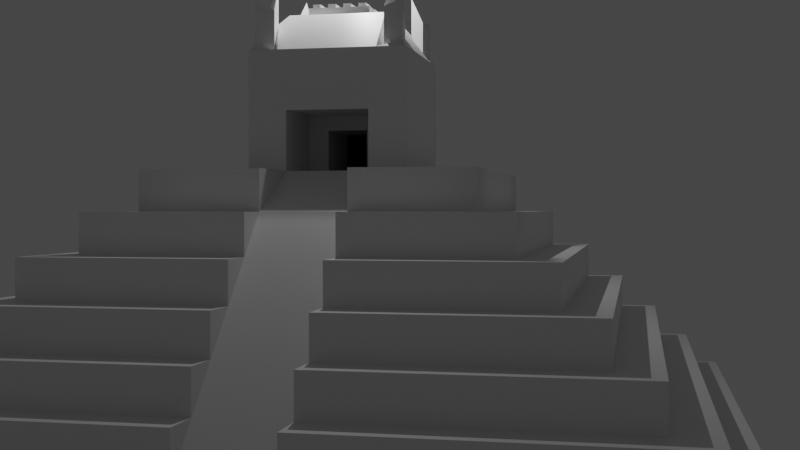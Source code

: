 # Source: Challenge_17_-_Different_Selection_Pyramid.blend  (saved by Blender 2.92.15; exported with 4.5.12 LTS)
import bpy
from mathutils import Matrix  # noqa: F401  (used for matrix-valued properties, if any)

bpy.ops.wm.read_factory_settings(use_empty=True)
scene = bpy.context.scene
scene.name = 'Scene'

# ---- collections
col_collection = bpy.data.collections.new('Collection'); scene.collection.children.link(col_collection)

# ---- materials (node trees are filled in below, after node groups)
mat_material = bpy.data.materials.new('Material')
mat_material.alpha_threshold = 0.0
mat_material.use_transparent_shadow = False
mat_material.line_color = (0.0, 0.0, 0.0, 1.0)

# ---- material node trees
mat_material.use_nodes = True; mat_material.node_tree.nodes.clear()
_N = mat_material.node_tree.nodes; _L = mat_material.node_tree.links
n0 = _N.new('ShaderNodeOutputMaterial'); n0.name = 'Material Output'; n0.location = (300, 300)
n1 = _N.new('ShaderNodeBsdfPrincipled'); n1.name = 'Principled BSDF'; n1.location = (10, 300)
n1.distribution = 'GGX'
n1.subsurface_method = 'BURLEY'
n1.inputs[2].default_value = 0.4
n1.inputs[3].default_value = 1.45
n1.inputs[27].default_value = (0.0, 0.0, 0.0, 1.0)
n1.inputs[28].default_value = 1.0
_L.new(n1.outputs[0], n0.inputs[0])
n0.is_active_output = True

# ---- world
world_world = bpy.data.worlds.new('World'); scene.world = world_world
world_world.use_nodes = True; world_world.node_tree.nodes.clear()
_N = world_world.node_tree.nodes; _L = world_world.node_tree.links
n0 = _N.new('ShaderNodeOutputWorld'); n0.name = 'World Output'; n0.location = (300, 300)
n1 = _N.new('ShaderNodeBackground'); n1.name = 'Background'; n1.location = (10, 300)
n1.inputs[0].default_value = (0.05088, 0.05088, 0.05088, 1.0)
_L.new(n1.outputs[0], n0.inputs[0])
n0.is_active_output = True
world_world.color = (0.05088, 0.05088, 0.05088)
world_world.use_sun_shadow = False
world_world.sun_shadow_jitter_overblur = 0.0

# ---- cameras
cam_camera = bpy.data.cameras.new('Camera')
cam_camera.clip_end = 100.0
cam_camera.ortho_scale = 7.314

# ---- lights
light_light = bpy.data.lights.new('Light', 'POINT')
light_light.transmission_factor = 0.0
light_light.energy = 1000.0
light_light.shadow_soft_size = 0.1
light_light.shadow_maximum_resolution = 0.006
light_light.use_absolute_resolution = True

# ---- meshes
me_cube = bpy.data.meshes.new('Cube')
me_cube.from_pydata([(9.0, 9.0, 1.0), (10.0, 10.0, 0.0), (9.0, -9.0, 1.0), (10.0, -10.0, 0.0), (-9.0, 9.0, 1.0), (-10.0, 10.0, 0.0), (-9.0, -9.0, 1.0), (-10.0, -10.0, 0.0), (10.0, -10.0, 1.0), (-10.0, -10.0, 1.0), (10.0, 10.0, 1.0), (-10.0, 10.0, 1.0), (8.0, -8.0, 2.0), (-8.0, -8.0, 2.0), (8.0, 8.0, 2.0), (-8.0, 8.0, 2.0), (9.0, -9.0, 2.0), (-9.0, -9.0, 2.0), (9.0, 9.0, 2.0), (-9.0, 9.0, 2.0), (7.0, -7.0, 3.0), (-7.0, -7.0, 3.0), (7.0, 7.0, 3.0), (-7.0, 7.0, 3.0), (8.0, -8.0, 3.0), (-8.0, -8.0, 3.0), (8.0, 8.0, 3.0), (-8.0, 8.0, 3.0), (6.0, -6.0, 4.0), (-6.0, -6.0, 4.0), (6.0, 6.0, 4.0), (-6.0, 6.0, 4.0), (7.0, -7.0, 4.0), (-7.0, -7.0, 4.0), (7.0, 7.0, 4.0), (-7.0, 7.0, 4.0), (5.0, -5.0, 5.0), (-5.0, -5.0, 5.0), (5.0, 5.0, 5.0), (-5.0, 5.0, 5.0), (6.0, -6.0, 5.0), (-6.0, -6.0, 5.0), (6.0, 6.0, 5.0), (-6.0, 6.0, 5.0), (4.0, -4.0, 6.0), (-4.0, -4.0, 6.0), (4.0, 4.0, 6.0), (-4.0, 4.0, 6.0), (5.0, -5.0, 6.0), (-5.0, -5.0, 6.0), (5.0, 5.0, 6.0), (-5.0, 5.0, 6.0), (2.0, -2.0, 7.0), (-2.0, -2.0, 7.0), (2.0, 2.0, 7.0), (-2.0, 2.0, 7.0), (4.0, -4.0, 7.0), (-4.0, -4.0, 7.0), (4.0, 4.0, 7.0), (-4.0, 4.0, 7.0), (1.857, -1.867, 10.16), (-1.857, -1.867, 10.16), (1.857, 1.867, 10.16), (-1.857, 1.867, 10.16), (-10.0, 1.055, 0.0), (10.0, 1.055, 1.0), (-10.0, 1.055, 1.0), (10.0, 1.055, 0.0), (9.0, 1.055, 1.0), (-9.0, 1.055, 1.0), (9.0, 1.055, 2.0), (-9.0, 1.055, 2.0), (8.0, 1.055, 2.0), (-8.0, 1.055, 2.0), (8.0, 1.055, 3.0), (-8.0, 1.055, 3.0), (7.0, 1.055, 3.0), (-7.0, 1.055, 3.0), (7.0, 1.055, 4.0), (-7.0, 1.055, 4.0), (6.0, 1.055, 4.0), (-6.0, 1.055, 4.0), (6.0, 1.055, 5.0), (-6.0, 1.055, 5.0), (5.0, 1.055, 5.0), (-5.0, 1.055, 5.0), (5.0, 1.055, 6.0), (-5.0, 1.055, 6.0), (4.0, 1.055, 6.0), (-4.0, 1.055, 6.0), (4.0, 1.055, 7.0), (-4.0, 1.055, 7.0), (2.0, 1.055, 7.0), (-2.0, 1.055, 7.0), (2.0, 1.055, 10.0), (-2.0, 1.055, 10.0), (-10.0, -1.026, 0.0), (10.0, -1.026, 1.0), (9.0, -1.026, 1.0), (9.0, -1.026, 2.0), (8.0, -1.026, 2.0), (8.0, -1.026, 3.0), (7.0, -1.026, 3.0), (7.0, -1.026, 4.0), (6.0, -1.026, 4.0), (6.0, -1.026, 5.0), (5.0, -1.026, 5.0), (5.0, -1.026, 6.0), (4.0, -1.026, 6.0), (4.0, -1.026, 7.0), (2.0, -1.026, 7.0), (2.0, -1.026, 10.0), (-10.0, -1.026, 1.0), (10.0, -1.026, 0.0), (-9.0, -1.026, 1.0), (-9.0, -1.026, 2.0), (-8.0, -1.026, 2.0), (-8.0, -1.026, 3.0), (-7.0, -1.026, 3.0), (-7.0, -1.026, 4.0), (-6.0, -1.026, 4.0), (-6.0, -1.026, 5.0), (-5.0, -1.026, 5.0), (-5.0, -1.026, 6.0), (-4.0, -1.026, 6.0), (-4.0, -1.026, 7.0), (-2.0, -1.026, 7.0), (-2.0, -1.026, 10.0), (0.0, -2.0, 10.0), (0.0, 2.0, 10.0), (0.2, -0.8, 11.0), (0.2, 0.8, 11.0), (-1.161, -1.796, 10.06), (1.782, -1.395, 10.01), (-1.782, 1.395, 10.01), (1.161, 1.796, 10.06), (0.8, -0.8, 11.0), (0.8, 0.8, 11.0), (1.161, -1.796, 10.06), (-1.161, 1.796, 10.06), (1.782, 1.395, 10.01), (-0.8, -0.8, 11.0), (-1.782, -1.395, 10.01), (-0.8, 0.8, 11.0), (0.0, 1.25, 11.0), (0.0, -1.25, 11.0), (1.228, -1.471, 10.74), (-1.228, 1.471, 10.74), (1.228, 1.471, 10.74), (-1.228, -1.471, 10.74), (-1.0, -2.0, 10.0), (-2.0, -2.0, 10.0), (2.0, -1.25, 10.0), (2.0, -2.0, 10.0), (-2.0, 1.25, 10.0), (-2.0, 2.0, 10.0), (1.0, 2.0, 10.0), (2.0, 2.0, 10.0), (1.0, -2.0, 10.0), (-1.0, 2.0, 10.0), (2.0, 1.25, 10.0), (-2.0, -1.25, 10.0), (1.0, -1.25, 11.0), (-1.0, 1.25, 11.0), (1.0, 1.25, 11.0), (-1.0, -1.25, 11.0), (-1.161, -1.796, 11.06), (-1.857, -1.867, 11.16), (1.782, -1.395, 11.01), (1.857, -1.867, 11.16), (-1.782, 1.395, 11.01), (-1.857, 1.867, 11.16), (1.161, 1.796, 11.06), (1.857, 1.867, 11.16), (1.161, -1.796, 11.06), (-1.161, 1.796, 11.06), (1.782, 1.395, 11.01), (-1.782, -1.395, 11.01), (1.228, -1.471, 11.74), (-1.228, 1.471, 11.74), (1.228, 1.471, 11.74), (-1.228, -1.471, 11.74), (-0.2, -0.8, 11.0), (1.0, 1.055, 11.0), (-0.2, 0.8, 11.0), (1.0, -1.026, 11.0), (0.3, -0.7, 11.2), (0.7, -0.7, 11.2), (0.3, 0.7, 11.2), (0.7, 0.7, 11.2), (-1.0, 1.055, 11.0), (0.0, -1.0, 11.0), (-1.0, -1.026, 11.0), (0.0, 1.0, 11.0), (-0.7, -0.7, 11.2), (-0.3, -0.7, 11.2), (-0.7, 0.7, 11.2), (-0.3, 0.7, 11.2), (2.0, 1.055, 8.5), (2.0, -1.026, 8.5), (0.0, 1.055, 7.0), (0.0, -1.026, 7.0), (0.0, 1.055, 8.5), (0.0, -1.026, 8.5), (0.0, 0.01489, 7.0), (0.0, 1.055, 7.75), (0.0, -1.026, 7.75), (0.0, 0.01489, 8.5), (0.0, -0.5053, 7.0), (0.0, 1.055, 8.125), (0.0, -1.026, 8.125), (0.0, -0.5053, 8.5), (0.0, 0.5351, 7.0), (0.0, 1.055, 7.375), (0.0, -1.026, 7.375), (0.0, 0.5351, 8.5), (0.0, 0.01489, 8.125), (0.0, -0.5053, 7.75), (0.0, 0.5351, 7.75), (0.0, 0.5351, 7.375), (0.0, -0.5053, 7.375), (0.0, -0.5053, 8.125), (0.0, 0.5351, 8.125), (-2.0, 0.5351, 7.0), (-2.0, 0.01489, 7.0), (-2.0, 0.01489, 7.375), (-2.0, 0.01489, 7.75), (-2.0, 0.5351, 7.75), (-2.0, -0.5053, 7.0), (-2.0, 0.01489, 8.125), (-2.0, -0.5053, 7.75), (-2.0, 0.5351, 7.375), (-2.0, -0.5053, 7.375), (-2.0, -0.5053, 8.125), (-2.0, 0.5351, 8.125), (0.2, -0.8, 11.2), (0.8, -0.8, 11.2), (0.2, 0.8, 11.2), (0.8, 0.8, 11.2), (0.6, -0.7, 11.2), (0.4, 0.7, 11.2), (0.3, 0.1, 11.2), (0.7, -0.1, 11.2), (0.6, 0.1, 11.2), (0.55, -0.7, 11.2), (0.75, 0.7, 11.2), (0.3, 0.3, 11.2), (0.7, 0.5, 11.2), (0.25, -0.7, 11.2), (0.45, 0.7, 11.2), (0.3, -0.5, 11.2), (0.7, -0.3, 11.2), (0.6, 0.3, 11.2), (0.6, -0.5, 11.2), (0.55, 0.1, 11.2), (0.25, 0.1, 11.2), (0.25, -0.5, 11.2), (0.55, -0.5, 11.2), (0.55, 0.3, 11.2), (0.25, 0.3, 11.2), (-0.4, -0.7, 11.2), (-0.6, 0.7, 11.2), (-0.3, -0.1, 11.2), (-0.7, 0.1, 11.2), (-0.4, 0.1, 11.2), (-0.45, -0.7, 11.2), (-0.25, 0.7, 11.2), (-0.3, 0.5, 11.2), (-0.7, 0.3, 11.2), (-0.75, -0.7, 11.2), (-0.55, 0.7, 11.2), (-0.3, -0.3, 11.2), (-0.7, -0.5, 11.2), (-0.4, 0.3, 11.2), (-0.4, -0.5, 11.2), (-0.45, 0.1, 11.2), (-0.75, 0.1, 11.2), (-0.75, -0.5, 11.2), (-0.45, -0.5, 11.2), (-0.45, 0.3, 11.2), (-0.75, 0.3, 11.2), (-0.35, -0.8, 11.2), (-0.2, -0.8, 11.2), (-0.35, 0.8, 11.2), (-0.2, 0.8, 11.2), (-0.2, 0.4, 11.2), (-0.8, 0.4, 11.2), (-0.8, 0.8, 11.2), (0.65, -0.8, 11.2), (0.8, -0.8, 11.2), (0.65, 0.8, 11.2), (0.8, 0.8, 11.2), (0.2, 0.4, 11.2), (0.2, 0.8, 11.2), (0.8, 0.4, 11.2), (0.35, -0.8, 11.2), (0.5, -0.8, 11.2), (0.35, 0.8, 11.2), (0.5, 0.8, 11.2), (0.2, -0.4, 11.2), (0.2, 0.0, 11.2), (0.8, -0.4, 11.2), (0.8, 0.0, 11.2), (0.2, -0.8, 11.2), (-0.65, -0.8, 11.2), (-0.5, -0.8, 11.2), (-0.65, 0.8, 11.2), (-0.5, 0.8, 11.2), (-0.2, -0.4, 11.2), (-0.2, 0.0, 11.2), (-0.8, -0.4, 11.2), (-0.8, 0.0, 11.2), (-0.8, -0.8, 11.2), (0.6, 0.7, 11.2), (0.4, 0.3, 11.2), (0.4, 0.5, 11.2), (0.7, 0.1, 11.2), (0.6, -0.3, 11.2), (0.4, -0.3, 11.2), (0.4, 0.1, 11.2), (0.4, -0.1, 11.2), (0.55, -0.1, 11.2), (0.75, -0.1, 11.2), (0.4, -0.7, 11.2), (0.25, -0.1, 11.2), (0.45, -0.1, 11.2), (0.3, -0.1, 11.2), (0.45, -0.7, 11.2), (0.25, -0.3, 11.2), (0.45, -0.3, 11.2), (0.3, -0.3, 11.2), (0.75, -0.7, 11.2), (0.75, -0.5, 11.2), (0.75, -0.3, 11.2), (0.7, -0.5, 11.2), (0.55, 0.7, 11.2), (0.75, 0.3, 11.2), (0.75, 0.5, 11.2), (0.7, 0.3, 11.2), (0.25, 0.7, 11.2), (0.45, 0.3, 11.2), (0.45, 0.5, 11.2), (0.3, 0.5, 11.2), (-0.4, 0.7, 11.2), (-0.6, 0.3, 11.2), (-0.6, 0.5, 11.2), (-0.3, 0.1, 11.2), (-0.6, -0.5, 11.2), (-0.6, -0.3, 11.2), (-0.6, 0.1, 11.2), (-0.6, -0.1, 11.2), (-0.45, -0.1, 11.2), (-0.25, -0.1, 11.2), (-0.6, -0.7, 11.2), (-0.75, -0.1, 11.2), (-0.55, -0.1, 11.2), (-0.7, -0.1, 11.2), (-0.55, -0.7, 11.2), (-0.55, -0.5, 11.2), (-0.55, -0.3, 11.2), (-0.7, -0.3, 11.2), (-0.25, -0.7, 11.2), (-0.25, -0.5, 11.2), (-0.25, -0.3, 11.2), (-0.3, -0.5, 11.2), (-0.45, 0.7, 11.2), (-0.25, 0.3, 11.2), (-0.25, 0.5, 11.2), (-0.3, 0.3, 11.2), (-0.75, 0.7, 11.2), (-0.55, 0.3, 11.2), (-0.55, 0.5, 11.2), (-0.7, 0.5, 11.2), (-0.2, 0.8, 11.2), (0.8, 0.8, 11.2), (0.2, -0.8, 11.2), (-0.8, -0.8, 11.2), (0.4, 0.5, 11.3), (0.4, 0.7, 11.3), (0.4, -0.3, 11.3), (0.4, -0.1, 11.3), (0.75, -0.1, 11.3), (0.7, -0.1, 11.3), (0.45, -0.1, 11.3), (0.6, 0.1, 11.3), (0.6, 0.3, 11.3), (0.6, -0.7, 11.3), (0.6, -0.5, 11.3), (0.55, 0.1, 11.3), (0.3, 0.1, 11.3), (0.25, 0.1, 11.3), (0.45, -0.3, 11.3), (0.25, -0.7, 11.3), (0.25, -0.5, 11.3), (0.3, -0.5, 11.3), (0.75, -0.3, 11.3), (0.55, -0.7, 11.3), (0.55, -0.5, 11.3), (0.7, -0.3, 11.3), (0.75, 0.5, 11.3), (0.75, 0.7, 11.3), (0.55, 0.3, 11.3), (0.7, 0.5, 11.3), (0.45, 0.5, 11.3), (0.45, 0.7, 11.3), (0.25, 0.3, 11.3), (0.3, 0.3, 11.3), (-0.6, 0.5, 11.3), (-0.6, 0.7, 11.3), (-0.6, -0.3, 11.3), (-0.6, -0.1, 11.3), (-0.25, -0.1, 11.3), (-0.3, -0.1, 11.3), (-0.55, -0.1, 11.3), (-0.4, 0.1, 11.3), (-0.4, 0.3, 11.3), (-0.4, -0.7, 11.3), (-0.4, -0.5, 11.3), (-0.45, 0.1, 11.3), (-0.7, 0.1, 11.3), (-0.75, 0.1, 11.3), (-0.55, -0.3, 11.3), (-0.75, -0.7, 11.3), (-0.75, -0.5, 11.3), (-0.7, -0.5, 11.3), (-0.25, -0.3, 11.3), (-0.45, -0.7, 11.3), (-0.45, -0.5, 11.3), (-0.3, -0.3, 11.3), (-0.25, 0.5, 11.3), (-0.25, 0.7, 11.3), (-0.45, 0.3, 11.3), (-0.3, 0.5, 11.3), (-0.55, 0.5, 11.3), (-0.55, 0.7, 11.3), (-0.75, 0.3, 11.3), (-0.7, 0.3, 11.3), (-0.3, 0.7, 11.3), (0.7, 0.7, 11.3), (0.3, -0.7, 11.3), (-0.7, -0.7, 11.3), (0.5, 0.8, 11.2), (0.5, 0.4, 11.2), (0.6, 0.5, 11.2), (0.4, -0.5, 11.2), (0.8, 0.0, 11.2), (0.5, 0.0, 11.2), (0.6, -0.1, 11.2), (0.65, 0.0, 11.2), (0.75, 0.1, 11.2), (0.2, 0.0, 11.2), (0.35, 0.0, 11.2), (0.45, 0.1, 11.2), (0.45, -0.5, 11.2), (0.2, -0.4, 11.2), (0.65, -0.8, 11.2), (0.65, -0.4, 11.2), (0.55, -0.3, 11.2), (0.8, -0.4, 11.2), (0.65, 0.8, 11.2), (0.65, 0.4, 11.2), (0.55, 0.5, 11.2), (0.8, 0.4, 11.2), (0.35, 0.8, 11.2), (0.35, 0.4, 11.2), (0.25, 0.5, 11.2), (0.2, 0.4, 11.2), (-0.5, 0.8, 11.2), (-0.5, 0.4, 11.2), (-0.4, 0.5, 11.2), (-0.2, 0.0, 11.2), (-0.5, -0.4, 11.2), (-0.4, -0.3, 11.2), (-0.5, 0.0, 11.2), (-0.4, -0.1, 11.2), (-0.35, 0.0, 11.2), (-0.25, 0.1, 11.2), (-0.5, -0.8, 11.2), (-0.65, 0.0, 11.2), (-0.55, 0.1, 11.2), (-0.8, 0.0, 11.2), (-0.65, -0.8, 11.2), (-0.65, -0.4, 11.2), (-0.75, -0.3, 11.2), (-0.8, -0.4, 11.2), (-0.35, -0.8, 11.2), (-0.35, -0.4, 11.2), (-0.45, -0.3, 11.2), (-0.2, -0.4, 11.2), (-0.35, 0.8, 11.2), (-0.35, 0.4, 11.2), (-0.45, 0.5, 11.2), (-0.2, 0.4, 11.2), (-0.65, 0.8, 11.2), (-0.65, 0.4, 11.2), (-0.75, 0.5, 11.2), (-0.8, 0.4, 11.2), (-0.2, -0.8, 11.2), (-0.8, 0.8, 11.2), (0.8, -0.8, 11.2), (0.2, 0.8, 11.2), (0.6, 0.5, 11.3), (0.6, 0.7, 11.3), (0.6, -0.3, 11.3), (0.6, -0.1, 11.3), (0.75, 0.1, 11.3), (0.7, 0.1, 11.3), (0.45, 0.1, 11.3), (0.4, 0.1, 11.3), (0.4, 0.3, 11.3), (0.55, -0.1, 11.3), (0.3, -0.1, 11.3), (0.25, -0.1, 11.3), (0.25, -0.3, 11.3), (0.3, -0.3, 11.3), (0.55, -0.3, 11.3), (0.75, -0.7, 11.3), (0.75, -0.5, 11.3), (0.7, -0.5, 11.3), (0.55, 0.5, 11.3), (0.55, 0.7, 11.3), (0.75, 0.3, 11.3), (0.7, 0.3, 11.3), (0.25, 0.5, 11.3), (0.25, 0.7, 11.3), (0.45, 0.3, 11.3), (0.3, 0.5, 11.3), (-0.4, 0.5, 11.3), (-0.4, 0.7, 11.3), (-0.4, -0.3, 11.3), (-0.4, -0.1, 11.3), (-0.25, 0.1, 11.3), (-0.3, 0.1, 11.3), (-0.55, 0.1, 11.3), (-0.6, 0.1, 11.3), (-0.6, 0.3, 11.3), (-0.6, -0.7, 11.3), (-0.6, -0.5, 11.3), (-0.45, -0.1, 11.3), (-0.7, -0.1, 11.3), (-0.75, -0.1, 11.3), (-0.75, -0.3, 11.3), (-0.55, -0.7, 11.3), (-0.55, -0.5, 11.3), (-0.7, -0.3, 11.3), (-0.45, -0.3, 11.3), (-0.25, -0.7, 11.3), (-0.25, -0.5, 11.3), (-0.3, -0.5, 11.3), (-0.45, 0.5, 11.3), (-0.45, 0.7, 11.3), (-0.25, 0.3, 11.3), (-0.3, 0.3, 11.3), (-0.75, 0.5, 11.3), (-0.75, 0.7, 11.3), (-0.55, 0.3, 11.3), (-0.7, 0.5, 11.3), (-0.3, -0.7, 11.3), (-0.7, 0.7, 11.3), (0.7, -0.7, 11.3), (0.3, 0.7, 11.3), (0.5, -0.8, 11.2), (0.5, -0.4, 11.2), (0.35, -0.8, 11.2), (0.35, -0.4, 11.2), (0.4, -0.7, 11.3), (0.4, -0.5, 11.3), (0.45, -0.7, 11.3), (0.45, -0.5, 11.3), (0.0, -1.0, 11.0), (1.0, 1.055, 11.0), (0.0, 1.25, 11.0), (1.0, 1.25, 11.0), (9.993, -1.026, -0.007131), (9.993, 1.055, -0.007131), (1.993, 1.055, 6.993), (3.993, 1.055, 5.993), (3.993, 1.055, 5.993), (4.993, 1.055, 4.993), (4.993, 1.055, 4.993), (5.993, 1.055, 3.993), (5.993, 1.055, 3.993), (6.993, 1.055, 2.993), (6.993, 1.055, 2.993), (7.993, 1.055, 1.993), (7.993, 1.055, 1.993), (8.993, 1.055, 0.9929), (8.993, 1.055, 0.9929), (9.993, 1.055, -0.007131), (9.993, -1.026, -0.007131), (8.993, -1.026, 0.9929), (8.993, -1.026, 0.9929), (7.993, -1.026, 1.993), (7.993, -1.026, 1.993), (6.993, -1.026, 2.993), (6.993, -1.026, 2.993), (5.993, -1.026, 3.993), (5.993, -1.026, 3.993), (4.993, -1.026, 4.993), (4.993, -1.026, 4.993), (3.993, -1.026, 5.993), (3.993, -1.026, 5.993), (1.993, -1.026, 6.993)], [], [(114, 6, 17, 115), (3, 8, 9, 7), (64, 66, 11, 5), (96, 113, 3, 7), (113, 97, 8, 3), (5, 11, 10, 1), (2, 6, 9, 8), (98, 2, 8, 97), (69, 4, 11, 66), (4, 0, 10, 11), (14, 15, 27, 26), (6, 2, 16, 17), (0, 4, 19, 18), (68, 0, 18, 70), (12, 13, 17, 16), (100, 12, 16, 99), (73, 15, 19, 71), (15, 14, 18, 19), (21, 20, 32, 33), (72, 14, 26, 74), (116, 13, 25, 117), (13, 12, 24, 25), (20, 21, 25, 24), (102, 20, 24, 101), (77, 23, 27, 75), (23, 22, 26, 27), (120, 29, 41, 121), (22, 23, 35, 34), (76, 22, 34, 78), (118, 21, 33, 119), (28, 29, 33, 32), (104, 28, 32, 103), (81, 31, 35, 79), (31, 30, 34, 35), (84, 38, 50, 86), (29, 28, 40, 41), (30, 31, 43, 42), (80, 30, 42, 82), (36, 37, 41, 40), (106, 36, 40, 105), (85, 39, 43, 83), (39, 38, 42, 43), (46, 47, 59, 58), (122, 37, 49, 123), (37, 36, 48, 49), (38, 39, 51, 50), (44, 45, 49, 48), (108, 44, 48, 107), (89, 47, 51, 87), (47, 46, 50, 51), (126, 53, 151, 161, 127), (88, 46, 58, 90), (124, 45, 57, 125), (45, 44, 56, 57), (52, 53, 57, 56), (110, 52, 56, 109), (93, 55, 59, 91), (55, 54, 58, 59), (138, 60, 169, 174), (53, 52, 153, 158, 128, 150, 151), (54, 55, 155, 159, 129, 156, 157), (92, 54, 157, 160, 94, 198), (199, 198, 94, 111), (126, 93, 91, 125), (54, 92, 90, 58), (47, 89, 91, 59), (103, 102, 594, 595), (55, 93, 95, 154, 155), (124, 89, 87, 123), (46, 88, 86, 50), (39, 85, 87, 51), (122, 85, 83, 121), (38, 84, 82, 42), (108, 107, 599, 600), (65, 68, 587, 588), (120, 81, 79, 119), (30, 80, 78, 34), (23, 77, 79, 35), (113, 67, 574, 573), (31, 81, 83, 43), (118, 77, 75, 117), (22, 76, 74, 26), (15, 73, 75, 27), (84, 86, 578, 579), (116, 73, 71, 115), (14, 72, 70, 18), (101, 100, 592, 593), (114, 69, 66, 112), (0, 68, 65, 10), (1, 10, 65, 67), (5, 1, 67, 64), (96, 112, 66, 64), (4, 69, 71, 19), (7, 9, 112, 96), (6, 114, 112, 9), (2, 98, 99, 16), (13, 116, 115, 17), (12, 100, 101, 24), (21, 118, 117, 25), (20, 102, 103, 32), (29, 120, 119, 33), (36, 106, 107, 48), (28, 104, 105, 40), (37, 122, 121, 41), (45, 124, 123, 49), (44, 108, 109, 56), (53, 126, 125, 57), (52, 110, 199, 111, 152, 153), (163, 190, 569, 571), (80, 82, 580, 581), (89, 124, 125, 91), (93, 126, 127, 95), (68, 70, 586, 587), (85, 122, 123, 87), (82, 84, 579, 580), (110, 109, 601, 602), (77, 118, 119, 79), (81, 120, 121, 83), (70, 72, 585, 586), (73, 116, 117, 75), (97, 113, 573, 589), (99, 98, 590, 591), (98, 97, 589, 590), (64, 67, 113, 96), (69, 114, 115, 71), (143, 184, 284, 283, 307, 306, 287), (94, 570, 185, 111), (162, 145, 128, 158), (192, 165, 145, 193), (161, 165, 192, 127), (185, 162, 152, 111), (193, 145, 162, 185), (572, 570, 94, 160), (134, 147, 179, 170), (129, 159, 163, 571), (62, 135, 172, 173), (147, 139, 175, 179), (156, 129, 571, 572), (144, 191, 183, 164), (130, 131, 237, 235), (190, 95, 127, 192), (95, 190, 163, 154), (145, 165, 150, 128), (132, 61, 151, 150), (133, 60, 153, 152), (134, 63, 155, 154), (135, 62, 157, 156), (60, 138, 158, 153), (63, 139, 159, 155), (62, 140, 160, 157), (61, 142, 161, 151), (138, 146, 162, 158), (146, 133, 152, 162), (139, 147, 163, 159), (147, 134, 154, 163), (148, 135, 156, 572), (140, 148, 572, 160), (149, 132, 150, 165), (142, 149, 165, 161), (181, 177, 167, 166), (168, 178, 174, 169), (175, 171, 170, 179), (173, 172, 180, 176), (135, 148, 180, 172), (139, 63, 171, 175), (148, 140, 176, 180), (140, 62, 173, 176), (132, 149, 181, 166), (142, 61, 167, 177), (61, 132, 166, 167), (149, 142, 177, 181), (146, 138, 174, 178), (60, 133, 168, 169), (133, 146, 178, 168), (63, 134, 170, 171), (130, 136, 570, 569), (137, 131, 193, 185), (131, 130, 569, 193), (136, 137, 185, 570), (443, 313, 502, 501), (136, 130, 235, 236), (137, 136, 236, 238), (131, 137, 238, 237), (141, 182, 569, 190), (184, 143, 192, 193), (182, 184, 193, 569), (143, 141, 190, 192), (347, 353, 536, 537), (184, 182, 282, 308, 309, 285, 284), (182, 141, 312, 304, 305, 281, 282), (141, 143, 287, 286, 311, 310, 312), (198, 199, 203, 211, 207, 215, 202), (222, 209, 202, 215), (110, 92, 200, 212, 204, 208, 201), (92, 198, 202, 209, 205, 213, 200), (199, 110, 201, 214, 206, 210, 203), (221, 216, 207, 211), (220, 208, 228, 232), (219, 213, 205, 218), (212, 219, 231, 223), (216, 221, 233, 229), (212, 200, 213, 219), (214, 220, 217, 206), (201, 208, 220, 214), (217, 220, 232, 230), (210, 221, 211, 203), (206, 217, 221, 210), (204, 212, 223, 224), (216, 222, 215, 207), (222, 216, 229, 234), (218, 205, 209, 222), (232, 225, 226, 230), (225, 231, 227, 226), (224, 223, 231, 225), (228, 224, 225, 232), (230, 226, 229, 233), (226, 227, 234, 229), (208, 204, 224, 228), (221, 217, 230, 233), (218, 222, 234, 227), (219, 218, 227, 231), (303, 295, 296, 288, 289, 236, 235), (291, 290, 298, 297, 293, 237, 238), (293, 292, 300, 299, 303, 235, 237), (289, 301, 302, 294, 291, 238, 236), (188, 339, 524, 560), (344, 349, 534, 535), (338, 316, 506, 522), (259, 255, 390, 405), (323, 327, 567, 565), (268, 280, 435, 436), (341, 249, 404, 403), (349, 479, 533, 534), (345, 371, 433, 407), (252, 258, 401, 385), (313, 335, 520, 502), (280, 276, 420, 435), (247, 337, 399, 402), (346, 476, 531, 532), (371, 270, 434, 433), (330, 326, 511, 514), (472, 474, 530, 529), (342, 188, 560, 526), (258, 254, 388, 401), (469, 343, 528, 527), (273, 279, 431, 415), (337, 245, 400, 399), (187, 331, 516, 559), (267, 367, 429, 432), (253, 257, 397, 387), (465, 342, 526, 523), (279, 275, 418, 431), (251, 333, 395, 398), (372, 196, 558, 556), (367, 266, 430, 429), (485, 497, 282, 281), (373, 489, 283, 284), (492, 373, 284, 285), (498, 496, 286, 287), (455, 499, 289, 288), (374, 459, 290, 291), (500, 466, 292, 293), (462, 374, 291, 294), (563, 561, 296, 295), (441, 463, 297, 298), (450, 454, 299, 300), (458, 445, 302, 301), (561, 455, 288, 296), (459, 441, 298, 290), (466, 450, 300, 292), (445, 462, 294, 302), (375, 563, 295, 303), (463, 500, 293, 297), (454, 375, 303, 299), (499, 458, 301, 289), (481, 477, 305, 304), (467, 493, 306, 307), (488, 470, 309, 308), (480, 484, 310, 311), (477, 485, 281, 305), (489, 467, 307, 283), (470, 492, 285, 309), (496, 480, 311, 286), (376, 481, 304, 312), (493, 498, 287, 306), (497, 488, 308, 282), (484, 376, 312, 310), (315, 240, 441, 442), (318, 320, 446, 562), (242, 322, 448, 445), (320, 325, 451, 446), (252, 243, 446, 442), (253, 239, 561, 562), (243, 254, 448, 446), (241, 255, 451, 450), (325, 329, 564, 451), (248, 256, 564, 563), (329, 318, 562, 564), (256, 250, 454, 564), (322, 333, 456, 448), (244, 257, 456, 455), (333, 251, 458, 456), (257, 253, 562, 456), (245, 337, 460, 459), (254, 258, 460, 448), (337, 247, 462, 460), (258, 252, 442, 460), (249, 341, 464, 463), (255, 259, 464, 451), (341, 315, 442, 464), (259, 246, 466, 464), (345, 261, 467, 468), (348, 350, 473, 471), (262, 352, 475, 470), (350, 355, 478, 473), (273, 264, 473, 468), (274, 260, 477, 471), (264, 275, 475, 473), (263, 276, 478, 480), (355, 359, 482, 478), (269, 277, 482, 481), (359, 348, 471, 482), (277, 272, 484, 482), (352, 363, 486, 475), (265, 278, 486, 485), (363, 271, 488, 486), (278, 274, 471, 486), (266, 367, 490, 489), (275, 279, 490, 475), (367, 267, 492, 490), (279, 273, 468, 490), (270, 371, 494, 493), (276, 280, 494, 478), (371, 345, 468, 494), (280, 268, 496, 494), (197, 266, 489, 373), (267, 197, 373, 492), (189, 245, 459, 374), (247, 189, 374, 462), (240, 249, 463, 441), (251, 242, 445, 458), (239, 244, 455, 561), (246, 241, 450, 466), (186, 248, 563, 375), (250, 186, 375, 454), (261, 270, 493, 467), (271, 262, 470, 488), (260, 265, 485, 477), (268, 263, 480, 496), (194, 269, 481, 376), (272, 194, 376, 484), (379, 391, 383, 380), (392, 439, 394, 393), (398, 395, 381, 382), (396, 386, 387, 397), (402, 399, 400, 438), (388, 384, 385, 401), (377, 403, 404, 378), (390, 389, 406, 405), (409, 421, 413, 410), (422, 440, 424, 423), (428, 425, 411, 412), (426, 416, 417, 427), (432, 429, 430, 437), (418, 414, 415, 431), (407, 433, 434, 408), (420, 419, 436, 435), (266, 197, 437, 430), (315, 341, 403, 377), (197, 267, 432, 437), (246, 259, 405, 406), (245, 189, 438, 400), (261, 345, 407, 408), (189, 247, 402, 438), (350, 348, 409, 410), (249, 240, 378, 404), (352, 262, 412, 411), (240, 315, 377, 378), (242, 251, 398, 382), (355, 350, 410, 413), (320, 318, 379, 380), (244, 239, 386, 396), (264, 273, 415, 414), (322, 242, 382, 381), (241, 246, 406, 389), (260, 274, 417, 416), (325, 320, 380, 383), (248, 186, 439, 392), (275, 264, 414, 418), (243, 252, 385, 384), (186, 250, 394, 439), (276, 263, 419, 420), (239, 253, 387, 386), (270, 261, 408, 434), (359, 355, 413, 421), (254, 243, 384, 388), (262, 271, 428, 412), (277, 269, 422, 423), (255, 241, 389, 390), (265, 260, 416, 426), (348, 359, 421, 409), (329, 325, 383, 391), (263, 268, 436, 419), (272, 277, 423, 424), (256, 248, 392, 393), (269, 194, 440, 422), (363, 352, 411, 425), (318, 329, 391, 379), (194, 272, 424, 440), (278, 265, 426, 427), (250, 256, 393, 394), (271, 363, 425, 428), (333, 322, 381, 395), (274, 278, 427, 417), (257, 244, 396, 397), (313, 443, 442, 441), (447, 317, 562, 446), (449, 316, 445, 448), (452, 319, 446, 451), (319, 314, 442, 446), (321, 447, 446, 448), (324, 326, 450, 451), (328, 324, 451, 564), (330, 328, 564, 454), (457, 321, 448, 456), (332, 331, 455, 456), (334, 332, 456, 458), (317, 457, 456, 562), (461, 335, 459, 460), (336, 449, 448, 460), (338, 336, 460, 462), (443, 461, 460, 442), (465, 339, 463, 464), (340, 452, 451, 464), (314, 340, 464, 442), (342, 465, 464, 466), (343, 469, 468, 467), (474, 472, 471, 473), (476, 346, 470, 475), (479, 349, 473, 478), (349, 344, 468, 473), (353, 347, 471, 477), (351, 474, 473, 475), (354, 356, 480, 478), (483, 354, 478, 482), (358, 357, 481, 482), (347, 358, 482, 471), (360, 483, 482, 484), (487, 351, 475, 486), (362, 361, 485, 486), (364, 362, 486, 488), (472, 487, 486, 471), (491, 365, 489, 490), (366, 476, 475, 490), (368, 366, 490, 492), (469, 491, 490, 468), (495, 369, 493, 494), (370, 479, 478, 494), (344, 370, 494, 468), (372, 495, 494, 496), (361, 195, 497, 485), (196, 372, 496, 498), (331, 187, 499, 455), (188, 342, 466, 500), (326, 330, 454, 450), (335, 313, 441, 459), (316, 338, 462, 445), (339, 188, 500, 463), (187, 334, 458, 499), (357, 353, 477, 481), (356, 360, 484, 480), (365, 343, 467, 489), (346, 368, 492, 470), (369, 196, 498, 493), (195, 364, 488, 497), (523, 526, 560, 524), (553, 556, 558, 554), (519, 501, 502, 520), (515, 503, 504, 510), (513, 514, 511, 512), (559, 516, 517, 518), (506, 505, 521, 522), (508, 507, 525, 509), (549, 527, 528, 550), (545, 529, 530, 538), (541, 544, 539, 540), (536, 542, 543, 537), (557, 546, 547, 548), (532, 531, 551, 552), (534, 533, 555, 535), (334, 187, 559, 518), (474, 351, 538, 530), (317, 447, 504, 503), (353, 357, 542, 536), (356, 354, 540, 539), (316, 449, 505, 506), (360, 356, 539, 544), (354, 483, 541, 540), (319, 452, 507, 508), (343, 365, 550, 528), (357, 358, 543, 542), (314, 319, 508, 509), (368, 346, 532, 552), (358, 347, 537, 543), (447, 321, 510, 504), (196, 369, 554, 558), (483, 360, 544, 541), (326, 324, 512, 511), (364, 195, 557, 548), (351, 487, 545, 538), (324, 328, 513, 512), (361, 362, 547, 546), (328, 330, 514, 513), (362, 364, 548, 547), (321, 457, 515, 510), (487, 472, 529, 545), (331, 332, 517, 516), (365, 491, 549, 550), (332, 334, 518, 517), (476, 366, 551, 531), (457, 317, 503, 515), (366, 368, 552, 551), (335, 461, 519, 520), (491, 469, 527, 549), (449, 336, 521, 505), (369, 495, 553, 554), (336, 338, 522, 521), (479, 370, 555, 533), (461, 443, 501, 519), (370, 344, 535, 555), (339, 465, 523, 524), (495, 372, 556, 553), (452, 340, 525, 507), (195, 361, 546, 557), (340, 314, 509, 525), (323, 444, 562, 561), (453, 327, 563, 564), (444, 453, 564, 562), (327, 323, 561, 563), (565, 567, 568, 566), (327, 453, 568, 567), (453, 444, 566, 568), (444, 323, 565, 566), (183, 191, 569, 570), (191, 144, 571, 569), (144, 164, 572, 571), (164, 183, 570, 572), (600, 577, 576, 601), (596, 581, 580, 597), (598, 579, 578, 599), (594, 583, 582, 595), (592, 585, 584, 593), (590, 587, 586, 591), (575, 602, 601, 576), (577, 600, 599, 578), (579, 598, 597, 580), (581, 596, 595, 582), (583, 594, 593, 584), (585, 592, 591, 586), (587, 590, 589, 588), (574, 588, 589, 573), (67, 65, 588, 574), (78, 80, 581, 582), (106, 105, 597, 598), (107, 106, 598, 599), (90, 92, 575, 576), (104, 103, 595, 596), (76, 78, 582, 583), (105, 104, 596, 597), (88, 90, 576, 577), (92, 110, 602, 575), (102, 101, 593, 594), (74, 76, 583, 584), (109, 108, 600, 601), (86, 88, 577, 578), (100, 99, 591, 592), (72, 74, 584, 585)])
_uv = me_cube.uv_layers.new(name='UVMap')
_uv.uv.foreach_set('vector', [0.875, 0.625, 0.875, 0.75, 0.875, 0.75, 0.875, 0.625, 0.5, 0.75, 0.625, 0.75, 0.625, 1.0, 0.5, 1.0, 0.5, 0.125, 0.625, 0.125, 0.625, 0.25, 0.5, 0.25, 0.125, 0.625, 0.4375, 0.625, 0.5, 0.75, 0.125, 0.75, 0.4375, 0.625, 0.625, 0.625, 0.625, 0.75, 0.5, 0.75, 0.5, 0.25, 0.625, 0.25, 0.625, 0.5, 0.5, 0.5, 0.625, 0.75, 0.875, 0.75, 0.875, 0.75, 0.625, 0.75, 0.625, 0.625, 0.625, 0.75, 0.625, 0.75, 0.625, 0.625, 0.875, 0.625, 0.875, 0.5, 0.875, 0.5, 0.875, 0.625, 0.875, 0.5, 0.625, 0.5, 0.625, 0.5, 0.875, 0.5, 0.625, 0.5, 0.875, 0.5, 0.875, 0.5, 0.625, 0.5, 0.875, 0.75, 0.625, 0.75, 0.625, 0.75, 0.875, 0.75, 0.625, 0.5, 0.875, 0.5, 0.875, 0.5, 0.625, 0.5, 0.625, 0.625, 0.625, 0.5, 0.625, 0.5, 0.625, 0.625, 0.625, 0.75, 0.875, 0.75, 0.875, 0.75, 0.625, 0.75, 0.625, 0.625, 0.625, 0.75, 0.625, 0.75, 0.625, 0.625, 0.875, 0.625, 0.875, 0.5, 0.875, 0.5, 0.875, 0.625, 0.875, 0.5, 0.625, 0.5, 0.625, 0.5, 0.875, 0.5, 0.875, 0.75, 0.625, 0.75, 0.625, 0.75, 0.875, 0.75, 0.625, 0.625, 0.625, 0.5, 0.625, 0.5, 0.625, 0.625, 0.875, 0.625, 0.875, 0.75, 0.875, 0.75, 0.875, 0.625, 0.875, 0.75, 0.625, 0.75, 0.625, 0.75, 0.875, 0.75, 0.625, 0.75, 0.875, 0.75, 0.875, 0.75, 0.625, 0.75, 0.625, 0.625, 0.625, 0.75, 0.625, 0.75, 0.625, 0.625, 0.875, 0.625, 0.875, 0.5, 0.875, 0.5, 0.875, 0.625, 0.875, 0.5, 0.625, 0.5, 0.625, 0.5, 0.875, 0.5, 0.875, 0.625, 0.875, 0.75, 0.875, 0.75, 0.875, 0.625, 0.625, 0.5, 0.875, 0.5, 0.875, 0.5, 0.625, 0.5, 0.625, 0.625, 0.625, 0.5, 0.625, 0.5, 0.625, 0.625, 0.875, 0.625, 0.875, 0.75, 0.875, 0.75, 0.875, 0.625, 0.625, 0.75, 0.875, 0.75, 0.875, 0.75, 0.625, 0.75, 0.625, 0.625, 0.625, 0.75, 0.625, 0.75, 0.625, 0.625, 0.875, 0.625, 0.875, 0.5, 0.875, 0.5, 0.875, 0.625, 0.875, 0.5, 0.625, 0.5, 0.625, 0.5, 0.875, 0.5, 0.625, 0.625, 0.625, 0.5, 0.625, 0.5, 0.625, 0.625, 0.875, 0.75, 0.625, 0.75, 0.625, 0.75, 0.875, 0.75, 0.625, 0.5, 0.875, 0.5, 0.875, 0.5, 0.625, 0.5, 0.625, 0.625, 0.625, 0.5, 0.625, 0.5, 0.625, 0.625, 0.625, 0.75, 0.875, 0.75, 0.875, 0.75, 0.625, 0.75, 0.625, 0.625, 0.625, 0.75, 0.625, 0.75, 0.625, 0.625, 0.875, 0.625, 0.875, 0.5, 0.875, 0.5, 0.875, 0.625, 0.875, 0.5, 0.625, 0.5, 0.625, 0.5, 0.875, 0.5, 0.625, 0.5, 0.875, 0.5, 0.875, 0.5, 0.625, 0.5, 0.875, 0.625, 0.875, 0.75, 0.875, 0.75, 0.875, 0.625, 0.875, 0.75, 0.625, 0.75, 0.625, 0.75, 0.875, 0.75, 0.625, 0.5, 0.875, 0.5, 0.875, 0.5, 0.625, 0.5, 0.625, 0.75, 0.875, 0.75, 0.875, 0.75, 0.625, 0.75, 0.625, 0.625, 0.625, 0.75, 0.625, 0.75, 0.625, 0.625, 0.875, 0.625, 0.875, 0.5, 0.875, 0.5, 0.875, 0.625, 0.875, 0.5, 0.625, 0.5, 0.625, 0.5, 0.875, 0.5, 0.875, 0.625, 0.875, 0.75, 0.875, 0.75, 0.875, 0.7188, 0.875, 0.625, 0.625, 0.625, 0.625, 0.5, 0.625, 0.5, 0.625, 0.625, 0.875, 0.625, 0.875, 0.75, 0.875, 0.75, 0.875, 0.625, 0.875, 0.75, 0.625, 0.75, 0.625, 0.75, 0.875, 0.75, 0.625, 0.75, 0.875, 0.75, 0.875, 0.75, 0.625, 0.75, 0.625, 0.625, 0.625, 0.75, 0.625, 0.75, 0.625, 0.625, 0.875, 0.625, 0.875, 0.5, 0.875, 0.5, 0.875, 0.625, 0.875, 0.5, 0.625, 0.5, 0.625, 0.5, 0.875, 0.5, 0.6749, 0.7437, 0.6372, 0.7415, 0.6372, 0.7415, 0.6749, 0.7437, 0.875, 0.75, 0.625, 0.75, 0.625, 0.75, 0.6875, 0.75, 0.75, 0.75, 0.8125, 0.75, 0.875, 0.75, 0.625, 0.5, 0.875, 0.5, 0.875, 0.5, 0.8125, 0.5, 0.75, 0.5, 0.6875, 0.5, 0.625, 0.5, 0.625, 0.625, 0.625, 0.5, 0.625, 0.5, 0.625, 0.5312, 0.625, 0.625, 0.625, 0.625, 0.625, 0.625, 0.625, 0.625, 0.625, 0.625, 0.625, 0.625, 0.875, 0.625, 0.875, 0.625, 0.875, 0.625, 0.875, 0.625, 0.625, 0.5, 0.625, 0.625, 0.625, 0.625, 0.625, 0.5, 0.875, 0.5, 0.875, 0.625, 0.875, 0.625, 0.875, 0.5, 0.625, 0.625, 0.625, 0.625, 0.625, 0.625, 0.625, 0.625, 0.875, 0.5, 0.875, 0.625, 0.875, 0.625, 0.875, 0.5312, 0.875, 0.5, 0.875, 0.625, 0.875, 0.625, 0.875, 0.625, 0.875, 0.625, 0.625, 0.5, 0.625, 0.625, 0.625, 0.625, 0.625, 0.5, 0.875, 0.5, 0.875, 0.625, 0.875, 0.625, 0.875, 0.5, 0.875, 0.625, 0.875, 0.625, 0.875, 0.625, 0.875, 0.625, 0.625, 0.5, 0.625, 0.625, 0.625, 0.625, 0.625, 0.5, 0.625, 0.625, 0.625, 0.625, 0.625, 0.625, 0.625, 0.625, 0.625, 0.625, 0.625, 0.625, 0.625, 0.625, 0.625, 0.625, 0.875, 0.625, 0.875, 0.625, 0.875, 0.625, 0.875, 0.625, 0.625, 0.5, 0.625, 0.625, 0.625, 0.625, 0.625, 0.5, 0.875, 0.5, 0.875, 0.625, 0.875, 0.625, 0.875, 0.5, 0.4375, 0.625, 0.4375, 0.625, 0.4375, 0.625, 0.4375, 0.625, 0.875, 0.5, 0.875, 0.625, 0.875, 0.625, 0.875, 0.5, 0.875, 0.625, 0.875, 0.625, 0.875, 0.625, 0.875, 0.625, 0.625, 0.5, 0.625, 0.625, 0.625, 0.625, 0.625, 0.5, 0.875, 0.5, 0.875, 0.625, 0.875, 0.625, 0.875, 0.5, 0.625, 0.625, 0.625, 0.625, 0.625, 0.625, 0.625, 0.625, 0.875, 0.625, 0.875, 0.625, 0.875, 0.625, 0.875, 0.625, 0.625, 0.5, 0.625, 0.625, 0.625, 0.625, 0.625, 0.5, 0.625, 0.625, 0.625, 0.625, 0.625, 0.625, 0.625, 0.625, 0.875, 0.625, 0.875, 0.625, 0.875, 0.625, 0.875, 0.625, 0.625, 0.5, 0.625, 0.625, 0.625, 0.625, 0.625, 0.5, 0.5, 0.5, 0.625, 0.5, 0.625, 0.625, 0.4375, 0.625, 0.125, 0.5, 0.5, 0.5, 0.4375, 0.625, 0.125, 0.625, 0.5, 0.125, 0.625, 0.125, 0.625, 0.125, 0.5, 0.125, 0.875, 0.5, 0.875, 0.625, 0.875, 0.625, 0.875, 0.5, 0.5, 0.0, 0.625, 0.0, 0.625, 0.125, 0.5, 0.125, 0.875, 0.75, 0.875, 0.625, 0.875, 0.625, 0.875, 0.75, 0.625, 0.75, 0.625, 0.625, 0.625, 0.625, 0.625, 0.75, 0.875, 0.75, 0.875, 0.625, 0.875, 0.625, 0.875, 0.75, 0.625, 0.75, 0.625, 0.625, 0.625, 0.625, 0.625, 0.75, 0.875, 0.75, 0.875, 0.625, 0.875, 0.625, 0.875, 0.75, 0.625, 0.75, 0.625, 0.625, 0.625, 0.625, 0.625, 0.75, 0.875, 0.75, 0.875, 0.625, 0.875, 0.625, 0.875, 0.75, 0.625, 0.75, 0.625, 0.625, 0.625, 0.625, 0.625, 0.75, 0.625, 0.75, 0.625, 0.625, 0.625, 0.625, 0.625, 0.75, 0.875, 0.75, 0.875, 0.625, 0.875, 0.625, 0.875, 0.75, 0.875, 0.75, 0.875, 0.625, 0.875, 0.625, 0.875, 0.75, 0.625, 0.75, 0.625, 0.625, 0.625, 0.625, 0.625, 0.75, 0.875, 0.75, 0.875, 0.625, 0.875, 0.625, 0.875, 0.75, 0.625, 0.75, 0.625, 0.625, 0.625, 0.625, 0.625, 0.625, 0.625, 0.7188, 0.625, 0.75, 0.8125, 0.5312, 0.8125, 0.625, 0.75, 0.625, 0.75, 0.5312, 0.625, 0.625, 0.625, 0.625, 0.625, 0.625, 0.625, 0.625, 0.875, 0.625, 0.875, 0.625, 0.875, 0.625, 0.875, 0.625, 0.875, 0.625, 0.875, 0.625, 0.875, 0.625, 0.875, 0.625, 0.625, 0.625, 0.625, 0.625, 0.625, 0.625, 0.625, 0.625, 0.875, 0.625, 0.875, 0.625, 0.875, 0.625, 0.875, 0.625, 0.625, 0.625, 0.625, 0.625, 0.625, 0.625, 0.625, 0.625, 0.625, 0.625, 0.625, 0.625, 0.625, 0.625, 0.625, 0.625, 0.875, 0.625, 0.875, 0.625, 0.875, 0.625, 0.875, 0.625, 0.875, 0.625, 0.875, 0.625, 0.875, 0.625, 0.875, 0.625, 0.625, 0.625, 0.625, 0.625, 0.625, 0.625, 0.625, 0.625, 0.875, 0.625, 0.875, 0.625, 0.875, 0.625, 0.875, 0.625, 0.625, 0.625, 0.4375, 0.625, 0.4375, 0.625, 0.625, 0.625, 0.625, 0.625, 0.625, 0.625, 0.625, 0.625, 0.625, 0.625, 0.625, 0.625, 0.625, 0.625, 0.625, 0.625, 0.625, 0.625, 0.125, 0.625, 0.4375, 0.625, 0.4375, 0.625, 0.125, 0.625, 0.875, 0.625, 0.875, 0.625, 0.875, 0.625, 0.875, 0.625, 0.8, 0.625, 0.7625, 0.625, 0.7625, 0.625, 0.7719, 0.625, 0.7812, 0.625, 0.7906, 0.625, 0.8, 0.625, 0.625, 0.625, 0.6875, 0.625, 0.6875, 0.625, 0.625, 0.625, 0.6875, 0.7188, 0.75, 0.7188, 0.75, 0.75, 0.6875, 0.75, 0.8125, 0.625, 0.8125, 0.7188, 0.75, 0.7188, 0.75, 0.625, 0.875, 0.7188, 0.8125, 0.7188, 0.8125, 0.625, 0.875, 0.625, 0.6875, 0.625, 0.6875, 0.7188, 0.625, 0.7188, 0.625, 0.625, 0.75, 0.625, 0.75, 0.7188, 0.6875, 0.7188, 0.6875, 0.625, 0.6875, 0.5312, 0.6875, 0.625, 0.625, 0.625, 0.625, 0.5312, 0.8643, 0.5227, 0.8237, 0.5247, 0.8237, 0.5247, 0.8643, 0.5227, 0.75, 0.5, 0.8125, 0.5, 0.8125, 0.5312, 0.75, 0.5312, 0.6372, 0.5085, 0.6749, 0.5063, 0.6749, 0.5063, 0.6372, 0.5085, 0.8237, 0.5247, 0.8251, 0.5063, 0.8251, 0.5063, 0.8237, 0.5247, 0.6875, 0.5, 0.75, 0.5, 0.75, 0.5312, 0.6875, 0.5312, 0.75, 0.5312, 0.75, 0.625, 0.6875, 0.625, 0.6875, 0.5312, 0.7375, 0.625, 0.7375, 0.625, 0.7375, 0.625, 0.7375, 0.625, 0.8125, 0.625, 0.875, 0.625, 0.875, 0.625, 0.8125, 0.625, 0.875, 0.625, 0.8125, 0.625, 0.8125, 0.5312, 0.875, 0.5312, 0.75, 0.7188, 0.8125, 0.7188, 0.8125, 0.75, 0.75, 0.75, 0.8251, 0.7437, 0.8628, 0.7415, 0.875, 0.75, 0.8125, 0.75, 0.6357, 0.7273, 0.6372, 0.7415, 0.625, 0.75, 0.625, 0.7188, 0.8643, 0.5227, 0.8628, 0.5085, 0.875, 0.5, 0.875, 0.5312, 0.6749, 0.5063, 0.6372, 0.5085, 0.625, 0.5, 0.6875, 0.5, 0.6372, 0.7415, 0.6749, 0.7437, 0.6875, 0.75, 0.625, 0.75, 0.8628, 0.5085, 0.8251, 0.5063, 0.8125, 0.5, 0.875, 0.5, 0.6372, 0.5085, 0.6357, 0.5227, 0.625, 0.5312, 0.625, 0.5, 0.8628, 0.7415, 0.8643, 0.7273, 0.875, 0.7188, 0.875, 0.75, 0.6749, 0.7437, 0.6763, 0.7253, 0.6875, 0.7188, 0.6875, 0.75, 0.6763, 0.7253, 0.6357, 0.7273, 0.625, 0.7188, 0.6875, 0.7188, 0.8251, 0.5063, 0.8237, 0.5247, 0.8125, 0.5312, 0.8125, 0.5, 0.8237, 0.5247, 0.8643, 0.5227, 0.875, 0.5312, 0.8125, 0.5312, 0.6763, 0.5247, 0.6749, 0.5063, 0.6875, 0.5, 0.6875, 0.5312, 0.6357, 0.5227, 0.6763, 0.5247, 0.6875, 0.5312, 0.625, 0.5312, 0.8237, 0.7253, 0.8251, 0.7437, 0.8125, 0.75, 0.8125, 0.7188, 0.8643, 0.7273, 0.8237, 0.7253, 0.8125, 0.7188, 0.875, 0.7188, 0.8237, 0.7253, 0.8643, 0.7273, 0.8628, 0.7415, 0.8251, 0.7437, 0.6357, 0.7273, 0.6763, 0.7253, 0.6749, 0.7437, 0.6372, 0.7415, 0.8251, 0.5063, 0.8628, 0.5085, 0.8643, 0.5227, 0.8237, 0.5247, 0.6372, 0.5085, 0.6749, 0.5063, 0.6763, 0.5247, 0.6357, 0.5227, 0.6749, 0.5063, 0.6763, 0.5247, 0.6763, 0.5247, 0.6749, 0.5063, 0.8251, 0.5063, 0.8628, 0.5085, 0.8628, 0.5085, 0.8251, 0.5063, 0.6763, 0.5247, 0.6357, 0.5227, 0.6357, 0.5227, 0.6763, 0.5247, 0.6357, 0.5227, 0.6372, 0.5085, 0.6372, 0.5085, 0.6357, 0.5227, 0.8251, 0.7437, 0.8237, 0.7253, 0.8237, 0.7253, 0.8251, 0.7437, 0.8643, 0.7273, 0.8628, 0.7415, 0.8628, 0.7415, 0.8643, 0.7273, 0.8628, 0.7415, 0.8251, 0.7437, 0.8251, 0.7437, 0.8628, 0.7415, 0.8237, 0.7253, 0.8643, 0.7273, 0.8643, 0.7273, 0.8237, 0.7253, 0.6763, 0.7253, 0.6749, 0.7437, 0.6749, 0.7437, 0.6763, 0.7253, 0.6372, 0.7415, 0.6357, 0.7273, 0.6357, 0.7273, 0.6372, 0.7415, 0.6357, 0.7273, 0.6763, 0.7253, 0.6763, 0.7253, 0.6357, 0.7273, 0.8628, 0.5085, 0.8643, 0.5227, 0.8643, 0.5227, 0.8628, 0.5085, 0.7375, 0.625, 0.7, 0.625, 0.6875, 0.625, 0.75, 0.625, 0.7, 0.625, 0.7375, 0.625, 0.75, 0.625, 0.6875, 0.625, 0.7375, 0.625, 0.7375, 0.625, 0.75, 0.625, 0.75, 0.625, 0.7, 0.625, 0.7, 0.625, 0.6875, 0.625, 0.6875, 0.625, 0.7125, 0.625, 0.7125, 0.625, 0.7125, 0.625, 0.7125, 0.625, 0.7, 0.625, 0.7375, 0.625, 0.7375, 0.625, 0.7, 0.625, 0.7, 0.625, 0.7, 0.625, 0.7, 0.625, 0.7, 0.625, 0.7375, 0.625, 0.7, 0.625, 0.7, 0.625, 0.7375, 0.625, 0.8, 0.625, 0.7625, 0.625, 0.75, 0.625, 0.8125, 0.625, 0.7625, 0.625, 0.8, 0.625, 0.8125, 0.625, 0.75, 0.625, 0.7625, 0.625, 0.7625, 0.625, 0.75, 0.625, 0.75, 0.625, 0.8, 0.625, 0.8, 0.625, 0.8125, 0.625, 0.8125, 0.625, 0.7875, 0.625, 0.7875, 0.625, 0.7875, 0.625, 0.7875, 0.625, 0.7625, 0.625, 0.7625, 0.625, 0.7625, 0.625, 0.7625, 0.625, 0.7625, 0.625, 0.7625, 0.625, 0.7625, 0.625, 0.7625, 0.625, 0.8, 0.625, 0.8, 0.625, 0.7906, 0.625, 0.7812, 0.625, 0.7719, 0.625, 0.7625, 0.625, 0.8, 0.625, 0.8, 0.625, 0.8, 0.625, 0.8, 0.625, 0.8, 0.625, 0.8, 0.625, 0.8, 0.625, 0.625, 0.625, 0.625, 0.625, 0.625, 0.625, 0.625, 0.625, 0.625, 0.625, 0.625, 0.625, 0.625, 0.625, 0.625, 0.625, 0.625, 0.625, 0.625, 0.625, 0.625, 0.625, 0.625, 0.625, 0.625, 0.625, 0.625, 0.625, 0.625, 0.625, 0.625, 0.625, 0.625, 0.625, 0.625, 0.625, 0.625, 0.625, 0.625, 0.625, 0.625, 0.625, 0.625, 0.625, 0.625, 0.625, 0.625, 0.625, 0.625, 0.625, 0.625, 0.625, 0.625, 0.625, 0.625, 0.625, 0.625, 0.625, 0.625, 0.625, 0.625, 0.625, 0.625, 0.625, 0.625, 0.625, 0.625, 0.625, 0.625, 0.625, 0.625, 0.625, 0.625, 0.625, 0.625, 0.625, 0.625, 0.625, 0.625, 0.625, 0.625, 0.625, 0.625, 0.625, 0.625, 0.625, 0.625, 0.625, 0.625, 0.625, 0.625, 0.625, 0.625, 0.625, 0.625, 0.625, 0.625, 0.625, 0.625, 0.625, 0.625, 0.625, 0.625, 0.625, 0.625, 0.625, 0.625, 0.625, 0.625, 0.625, 0.625, 0.625, 0.625, 0.625, 0.625, 0.625, 0.625, 0.625, 0.625, 0.625, 0.625, 0.625, 0.625, 0.625, 0.625, 0.625, 0.625, 0.625, 0.625, 0.625, 0.625, 0.625, 0.625, 0.625, 0.625, 0.625, 0.625, 0.625, 0.625, 0.625, 0.625, 0.625, 0.625, 0.625, 0.625, 0.625, 0.625, 0.625, 0.625, 0.625, 0.625, 0.625, 0.625, 0.625, 0.625, 0.625, 0.625, 0.625, 0.625, 0.625, 0.625, 0.625, 0.625, 0.625, 0.625, 0.625, 0.625, 0.625, 0.625, 0.625, 0.625, 0.625, 0.625, 0.625, 0.625, 0.625, 0.625, 0.625, 0.625, 0.625, 0.625, 0.625, 0.625, 0.625, 0.625, 0.625, 0.625, 0.625, 0.625, 0.625, 0.625, 0.625, 0.625, 0.625, 0.625, 0.625, 0.625, 0.625, 0.625, 0.625, 0.625, 0.625, 0.625, 0.625, 0.625, 0.625, 0.625, 0.625, 0.625, 0.625, 0.625, 0.625, 0.625, 0.625, 0.625, 0.625, 0.625, 0.625, 0.625, 0.625, 0.625, 0.625, 0.625, 0.625, 0.625, 0.625, 0.625, 0.625, 0.625, 0.625, 0.625, 0.625, 0.625, 0.625, 0.625, 0.625, 0.625, 0.625, 0.625, 0.625, 0.625, 0.625, 0.625, 0.625, 0.625, 0.625, 0.625, 0.625, 0.625, 0.625, 0.625, 0.625, 0.625, 0.625, 0.625, 0.625, 0.625, 0.625, 0.625, 0.625, 0.625, 0.625, 0.625, 0.625, 0.7375, 0.625, 0.7281, 0.625, 0.7188, 0.625, 0.7094, 0.625, 0.7, 0.625, 0.7, 0.625, 0.7375, 0.625, 0.7, 0.625, 0.7094, 0.625, 0.7188, 0.625, 0.7281, 0.625, 0.7375, 0.625, 0.7375, 0.625, 0.7, 0.625, 0.7375, 0.625, 0.7375, 0.625, 0.7375, 0.625, 0.7375, 0.625, 0.7375, 0.625, 0.7375, 0.625, 0.7375, 0.625, 0.7, 0.625, 0.7, 0.625, 0.7, 0.625, 0.7, 0.625, 0.7, 0.625, 0.7, 0.625, 0.7, 0.625, 0.7313, 0.625, 0.7344, 0.625, 0.7344, 0.625, 0.7313, 0.625, 0.7875, 0.625, 0.7875, 0.625, 0.7875, 0.625, 0.7875, 0.625, 0.7062, 0.625, 0.7062, 0.625, 0.7062, 0.625, 0.7062, 0.625, 0.7344, 0.625, 0.7344, 0.625, 0.7344, 0.625, 0.7344, 0.625, 0.725, 0.625, 0.7219, 0.625, 0.7219, 0.625, 0.725, 0.625, 0.7937, 0.625, 0.7969, 0.625, 0.7969, 0.625, 0.7937, 0.625, 0.7219, 0.625, 0.7219, 0.625, 0.7219, 0.625, 0.7219, 0.625, 0.7875, 0.625, 0.7844, 0.625, 0.7844, 0.625, 0.7875, 0.625, 0.7875, 0.625, 0.7844, 0.625, 0.7844, 0.625, 0.7875, 0.625, 0.7125, 0.625, 0.7156, 0.625, 0.7156, 0.625, 0.7125, 0.625, 0.7125, 0.625, 0.7156, 0.625, 0.7156, 0.625, 0.7125, 0.625, 0.7969, 0.625, 0.7969, 0.625, 0.7969, 0.625, 0.7969, 0.625, 0.7062, 0.625, 0.7031, 0.625, 0.7031, 0.625, 0.7062, 0.625, 0.7688, 0.625, 0.7656, 0.625, 0.7656, 0.625, 0.7688, 0.625, 0.7844, 0.625, 0.7844, 0.625, 0.7844, 0.625, 0.7844, 0.625, 0.7312, 0.625, 0.7312, 0.625, 0.7312, 0.625, 0.7312, 0.625, 0.775, 0.625, 0.775, 0.625, 0.775, 0.625, 0.775, 0.625, 0.7312, 0.625, 0.7313, 0.625, 0.7313, 0.625, 0.7312, 0.625, 0.7156, 0.625, 0.7156, 0.625, 0.7156, 0.625, 0.7156, 0.625, 0.775, 0.625, 0.775, 0.625, 0.775, 0.625, 0.775, 0.625, 0.775, 0.625, 0.7781, 0.625, 0.7781, 0.625, 0.775, 0.625, 0.7031, 0.625, 0.7031, 0.625, 0.7031, 0.625, 0.7031, 0.625, 0.7063, 0.625, 0.7031, 0.625, 0.7031, 0.625, 0.7063, 0.625, 0.7688, 0.625, 0.7656, 0.625, 0.7656, 0.625, 0.7688, 0.625, 0.7125, 0.625, 0.7156, 0.625, 0.7156, 0.625, 0.7125, 0.625, 0.7344, 0.625, 0.7312, 0.625, 0.7312, 0.625, 0.7344, 0.625, 0.7781, 0.625, 0.7781, 0.625, 0.7781, 0.625, 0.7781, 0.625, 0.7062, 0.625, 0.7031, 0.625, 0.7031, 0.625, 0.7062, 0.625, 0.7937, 0.625, 0.7937, 0.625, 0.7937, 0.625, 0.7937, 0.625, 0.7656, 0.625, 0.7656, 0.625, 0.7656, 0.625, 0.7656, 0.625, 0.7719, 0.625, 0.7625, 0.625, 0.7625, 0.625, 0.7719, 0.625, 0.7625, 0.625, 0.7719, 0.625, 0.7719, 0.625, 0.7625, 0.625, 0.7625, 0.625, 0.7625, 0.625, 0.7625, 0.625, 0.7625, 0.625, 0.8, 0.625, 0.8, 0.625, 0.8, 0.625, 0.8, 0.625, 0.7094, 0.625, 0.7, 0.625, 0.7, 0.625, 0.7094, 0.625, 0.7, 0.625, 0.7094, 0.625, 0.7094, 0.625, 0.7, 0.625, 0.7375, 0.625, 0.7375, 0.625, 0.7375, 0.625, 0.7375, 0.625, 0.7, 0.625, 0.7, 0.625, 0.7, 0.625, 0.7, 0.625, 0.7281, 0.625, 0.7188, 0.625, 0.7188, 0.625, 0.7281, 0.625, 0.7188, 0.625, 0.7281, 0.625, 0.7281, 0.625, 0.7188, 0.625, 0.7375, 0.625, 0.7375, 0.625, 0.7375, 0.625, 0.7375, 0.625, 0.7, 0.625, 0.7, 0.625, 0.7, 0.625, 0.7, 0.625, 0.7188, 0.625, 0.7094, 0.625, 0.7094, 0.625, 0.7188, 0.625, 0.7094, 0.625, 0.7188, 0.625, 0.7188, 0.625, 0.7094, 0.625, 0.7375, 0.625, 0.7375, 0.625, 0.7375, 0.625, 0.7375, 0.625, 0.7, 0.625, 0.7, 0.625, 0.7, 0.625, 0.7, 0.625, 0.7375, 0.625, 0.7281, 0.625, 0.7281, 0.625, 0.7375, 0.625, 0.7281, 0.625, 0.7375, 0.625, 0.7375, 0.625, 0.7281, 0.625, 0.7375, 0.625, 0.7375, 0.625, 0.7375, 0.625, 0.7375, 0.625, 0.7, 0.625, 0.7, 0.625, 0.7, 0.625, 0.7, 0.625, 0.7906, 0.625, 0.7812, 0.625, 0.7812, 0.625, 0.7906, 0.625, 0.7812, 0.625, 0.7906, 0.625, 0.7906, 0.625, 0.7812, 0.625, 0.7625, 0.625, 0.7625, 0.625, 0.7625, 0.625, 0.7625, 0.625, 0.8, 0.625, 0.8, 0.625, 0.8, 0.625, 0.8, 0.625, 0.7812, 0.625, 0.7719, 0.625, 0.7719, 0.625, 0.7812, 0.625, 0.7719, 0.625, 0.7812, 0.625, 0.7812, 0.625, 0.7719, 0.625, 0.7625, 0.625, 0.7625, 0.625, 0.7625, 0.625, 0.7625, 0.625, 0.8, 0.625, 0.8, 0.625, 0.8, 0.625, 0.8, 0.625, 0.8, 0.625, 0.7906, 0.625, 0.7906, 0.625, 0.8, 0.625, 0.7906, 0.625, 0.8, 0.625, 0.8, 0.625, 0.7906, 0.625, 0.7625, 0.625, 0.7625, 0.625, 0.7625, 0.625, 0.7625, 0.625, 0.8, 0.625, 0.8, 0.625, 0.8, 0.625, 0.8, 0.625, 0.725, 0.625, 0.725, 0.625, 0.7188, 0.625, 0.7188, 0.625, 0.725, 0.625, 0.725, 0.625, 0.7188, 0.625, 0.7188, 0.625, 0.7062, 0.625, 0.7031, 0.625, 0.7094, 0.625, 0.7, 0.625, 0.725, 0.625, 0.7219, 0.625, 0.7281, 0.625, 0.7188, 0.625, 0.7125, 0.625, 0.7125, 0.625, 0.7188, 0.625, 0.7188, 0.625, 0.7125, 0.625, 0.7125, 0.625, 0.7188, 0.625, 0.7188, 0.625, 0.7125, 0.625, 0.7156, 0.625, 0.7094, 0.625, 0.7188, 0.625, 0.7312, 0.625, 0.7344, 0.625, 0.7281, 0.625, 0.7375, 0.625, 0.7219, 0.625, 0.7219, 0.625, 0.7281, 0.625, 0.7281, 0.625, 0.7344, 0.625, 0.7344, 0.625, 0.7281, 0.625, 0.7281, 0.625, 0.7219, 0.625, 0.725, 0.625, 0.7188, 0.625, 0.7281, 0.625, 0.7344, 0.625, 0.7312, 0.625, 0.7375, 0.625, 0.7281, 0.625, 0.7031, 0.625, 0.7031, 0.625, 0.7094, 0.625, 0.7094, 0.625, 0.7156, 0.625, 0.7156, 0.625, 0.7094, 0.625, 0.7094, 0.625, 0.7031, 0.625, 0.7062, 0.625, 0.7, 0.625, 0.7094, 0.625, 0.7156, 0.625, 0.7125, 0.625, 0.7188, 0.625, 0.7094, 0.625, 0.7031, 0.625, 0.7031, 0.625, 0.7094, 0.625, 0.7094, 0.625, 0.7156, 0.625, 0.7156, 0.625, 0.7094, 0.625, 0.7094, 0.625, 0.7031, 0.625, 0.7062, 0.625, 0.7, 0.625, 0.7094, 0.625, 0.7156, 0.625, 0.7125, 0.625, 0.7188, 0.625, 0.7094, 0.625, 0.7219, 0.625, 0.7219, 0.625, 0.7281, 0.625, 0.7281, 0.625, 0.7344, 0.625, 0.7344, 0.625, 0.7281, 0.625, 0.7281, 0.625, 0.7219, 0.625, 0.725, 0.625, 0.7188, 0.625, 0.7281, 0.625, 0.7344, 0.625, 0.7312, 0.625, 0.7375, 0.625, 0.7281, 0.625, 0.7875, 0.625, 0.7875, 0.625, 0.7812, 0.625, 0.7812, 0.625, 0.7875, 0.625, 0.7875, 0.625, 0.7812, 0.625, 0.7812, 0.625, 0.7688, 0.625, 0.7656, 0.625, 0.7719, 0.625, 0.7625, 0.625, 0.7875, 0.625, 0.7844, 0.625, 0.7906, 0.625, 0.7812, 0.625, 0.775, 0.625, 0.775, 0.625, 0.7812, 0.625, 0.7812, 0.625, 0.775, 0.625, 0.775, 0.625, 0.7812, 0.625, 0.7812, 0.625, 0.775, 0.625, 0.7781, 0.625, 0.7719, 0.625, 0.7812, 0.625, 0.7937, 0.625, 0.7969, 0.625, 0.7906, 0.625, 0.8, 0.625, 0.7844, 0.625, 0.7844, 0.625, 0.7906, 0.625, 0.7906, 0.625, 0.7969, 0.625, 0.7969, 0.625, 0.7906, 0.625, 0.7906, 0.625, 0.7844, 0.625, 0.7875, 0.625, 0.7812, 0.625, 0.7906, 0.625, 0.7969, 0.625, 0.7937, 0.625, 0.8, 0.625, 0.7906, 0.625, 0.7656, 0.625, 0.7656, 0.625, 0.7719, 0.625, 0.7719, 0.625, 0.7781, 0.625, 0.7781, 0.625, 0.7719, 0.625, 0.7719, 0.625, 0.7656, 0.625, 0.7688, 0.625, 0.7625, 0.625, 0.7719, 0.625, 0.7781, 0.625, 0.775, 0.625, 0.7812, 0.625, 0.7719, 0.625, 0.7656, 0.625, 0.7656, 0.625, 0.7719, 0.625, 0.7719, 0.625, 0.7781, 0.625, 0.7781, 0.625, 0.7719, 0.625, 0.7719, 0.625, 0.7656, 0.625, 0.7688, 0.625, 0.7625, 0.625, 0.7719, 0.625, 0.7781, 0.625, 0.775, 0.625, 0.7812, 0.625, 0.7719, 0.625, 0.7844, 0.625, 0.7844, 0.625, 0.7906, 0.625, 0.7906, 0.625, 0.7969, 0.625, 0.7969, 0.625, 0.7906, 0.625, 0.7906, 0.625, 0.7844, 0.625, 0.7875, 0.625, 0.7812, 0.625, 0.7906, 0.625, 0.7969, 0.625, 0.7937, 0.625, 0.8, 0.625, 0.7906, 0.625, 0.7688, 0.625, 0.7656, 0.625, 0.7719, 0.625, 0.7625, 0.625, 0.7688, 0.625, 0.7688, 0.625, 0.7625, 0.625, 0.7625, 0.625, 0.7063, 0.625, 0.7031, 0.625, 0.7094, 0.625, 0.7, 0.625, 0.7062, 0.625, 0.7063, 0.625, 0.7, 0.625, 0.7, 0.625, 0.725, 0.625, 0.7219, 0.625, 0.7281, 0.625, 0.7188, 0.625, 0.7062, 0.625, 0.7062, 0.625, 0.7, 0.625, 0.7, 0.625, 0.7125, 0.625, 0.7156, 0.625, 0.7094, 0.625, 0.7188, 0.625, 0.7312, 0.625, 0.7312, 0.625, 0.7375, 0.625, 0.7375, 0.625, 0.7312, 0.625, 0.7344, 0.625, 0.7281, 0.625, 0.7375, 0.625, 0.7312, 0.625, 0.7312, 0.625, 0.7375, 0.625, 0.7375, 0.625, 0.7875, 0.625, 0.7844, 0.625, 0.7906, 0.625, 0.7812, 0.625, 0.7688, 0.625, 0.7688, 0.625, 0.7625, 0.625, 0.7625, 0.625, 0.775, 0.625, 0.7781, 0.625, 0.7719, 0.625, 0.7812, 0.625, 0.7937, 0.625, 0.7937, 0.625, 0.8, 0.625, 0.8, 0.625, 0.7937, 0.625, 0.7969, 0.625, 0.7906, 0.625, 0.8, 0.625, 0.7937, 0.625, 0.7937, 0.625, 0.8, 0.625, 0.8, 0.625, 0.725, 0.625, 0.7219, 0.625, 0.7219, 0.625, 0.725, 0.625, 0.7344, 0.625, 0.7312, 0.625, 0.7312, 0.625, 0.7344, 0.625, 0.7062, 0.625, 0.7031, 0.625, 0.7031, 0.625, 0.7062, 0.625, 0.7156, 0.625, 0.7125, 0.625, 0.7125, 0.625, 0.7156, 0.625, 0.7062, 0.625, 0.7031, 0.625, 0.7031, 0.625, 0.7063, 0.625, 0.7156, 0.625, 0.7125, 0.625, 0.7125, 0.625, 0.7156, 0.625, 0.725, 0.625, 0.7219, 0.625, 0.7219, 0.625, 0.725, 0.625, 0.7344, 0.625, 0.7312, 0.625, 0.7312, 0.625, 0.7344, 0.625, 0.7875, 0.625, 0.7844, 0.625, 0.7844, 0.625, 0.7875, 0.625, 0.7969, 0.625, 0.7937, 0.625, 0.7937, 0.625, 0.7969, 0.625, 0.7688, 0.625, 0.7656, 0.625, 0.7656, 0.625, 0.7688, 0.625, 0.7781, 0.625, 0.775, 0.625, 0.775, 0.625, 0.7781, 0.625, 0.7688, 0.625, 0.7656, 0.625, 0.7656, 0.625, 0.7688, 0.625, 0.7781, 0.625, 0.775, 0.625, 0.775, 0.625, 0.7781, 0.625, 0.7875, 0.625, 0.7844, 0.625, 0.7844, 0.625, 0.7875, 0.625, 0.7969, 0.625, 0.7937, 0.625, 0.7937, 0.625, 0.7969, 0.625, 0.7656, 0.625, 0.7688, 0.625, 0.7688, 0.625, 0.7656, 0.625, 0.725, 0.625, 0.7219, 0.625, 0.7219, 0.625, 0.725, 0.625, 0.7688, 0.625, 0.7688, 0.625, 0.7688, 0.625, 0.7688, 0.625, 0.7312, 0.625, 0.7344, 0.625, 0.7344, 0.625, 0.7312, 0.625, 0.7031, 0.625, 0.7063, 0.625, 0.7063, 0.625, 0.7031, 0.625, 0.7875, 0.625, 0.7875, 0.625, 0.7875, 0.625, 0.7875, 0.625, 0.7063, 0.625, 0.7062, 0.625, 0.7062, 0.625, 0.7063, 0.625, 0.7875, 0.625, 0.7875, 0.625, 0.7875, 0.625, 0.7875, 0.625, 0.7219, 0.625, 0.725, 0.625, 0.725, 0.625, 0.7219, 0.625, 0.7656, 0.625, 0.7688, 0.625, 0.7688, 0.625, 0.7656, 0.625, 0.725, 0.625, 0.725, 0.625, 0.725, 0.625, 0.725, 0.625, 0.7062, 0.625, 0.7062, 0.625, 0.7062, 0.625, 0.7062, 0.625, 0.7844, 0.625, 0.7875, 0.625, 0.7875, 0.625, 0.7844, 0.625, 0.725, 0.625, 0.725, 0.625, 0.725, 0.625, 0.725, 0.625, 0.7156, 0.625, 0.7125, 0.625, 0.7125, 0.625, 0.7156, 0.625, 0.775, 0.625, 0.775, 0.625, 0.775, 0.625, 0.775, 0.625, 0.7031, 0.625, 0.7062, 0.625, 0.7062, 0.625, 0.7031, 0.625, 0.7312, 0.625, 0.7312, 0.625, 0.7312, 0.625, 0.7312, 0.625, 0.775, 0.625, 0.775, 0.625, 0.775, 0.625, 0.775, 0.625, 0.7219, 0.625, 0.725, 0.625, 0.725, 0.625, 0.7219, 0.625, 0.7344, 0.625, 0.7312, 0.625, 0.7312, 0.625, 0.7344, 0.625, 0.7781, 0.625, 0.775, 0.625, 0.775, 0.625, 0.7781, 0.625, 0.7125, 0.625, 0.7125, 0.625, 0.7125, 0.625, 0.7125, 0.625, 0.7312, 0.625, 0.7312, 0.625, 0.7312, 0.625, 0.7312, 0.625, 0.7969, 0.625, 0.7937, 0.625, 0.7937, 0.625, 0.7969, 0.625, 0.7125, 0.625, 0.7125, 0.625, 0.7125, 0.625, 0.7125, 0.625, 0.7844, 0.625, 0.7875, 0.625, 0.7875, 0.625, 0.7844, 0.625, 0.7844, 0.625, 0.7844, 0.625, 0.7844, 0.625, 0.7844, 0.625, 0.7156, 0.625, 0.7125, 0.625, 0.7125, 0.625, 0.7156, 0.625, 0.7688, 0.625, 0.7688, 0.625, 0.7688, 0.625, 0.7688, 0.625, 0.7969, 0.625, 0.7969, 0.625, 0.7969, 0.625, 0.7969, 0.625, 0.7344, 0.625, 0.7312, 0.625, 0.7312, 0.625, 0.7344, 0.625, 0.7781, 0.625, 0.775, 0.625, 0.775, 0.625, 0.7781, 0.625, 0.7875, 0.625, 0.7844, 0.625, 0.7844, 0.625, 0.7875, 0.625, 0.7219, 0.625, 0.7219, 0.625, 0.7219, 0.625, 0.7219, 0.625, 0.7937, 0.625, 0.7937, 0.625, 0.7937, 0.625, 0.7937, 0.625, 0.7937, 0.625, 0.7969, 0.625, 0.7969, 0.625, 0.7937, 0.625, 0.7344, 0.625, 0.7344, 0.625, 0.7344, 0.625, 0.7344, 0.625, 0.7969, 0.625, 0.7937, 0.625, 0.7937, 0.625, 0.7969, 0.625, 0.7656, 0.625, 0.7656, 0.625, 0.7656, 0.625, 0.7656, 0.625, 0.725, 0.625, 0.7219, 0.625, 0.7219, 0.625, 0.725, 0.625, 0.7937, 0.625, 0.7937, 0.625, 0.7937, 0.625, 0.7937, 0.625, 0.7781, 0.625, 0.7781, 0.625, 0.7781, 0.625, 0.7781, 0.625, 0.7312, 0.625, 0.7344, 0.625, 0.7344, 0.625, 0.7312, 0.625, 0.7688, 0.625, 0.7656, 0.625, 0.7656, 0.625, 0.7688, 0.625, 0.7031, 0.625, 0.7031, 0.625, 0.7031, 0.625, 0.7031, 0.625, 0.775, 0.625, 0.7781, 0.625, 0.7781, 0.625, 0.775, 0.625, 0.7156, 0.625, 0.7156, 0.625, 0.7156, 0.625, 0.7156, 0.625, 0.7125, 0.625, 0.7125, 0.625, 0.7188, 0.625, 0.7188, 0.625, 0.7125, 0.625, 0.7125, 0.625, 0.7188, 0.625, 0.7188, 0.625, 0.7031, 0.625, 0.7062, 0.625, 0.7, 0.625, 0.7094, 0.625, 0.7219, 0.625, 0.725, 0.625, 0.7188, 0.625, 0.7281, 0.625, 0.725, 0.625, 0.725, 0.625, 0.7188, 0.625, 0.7188, 0.625, 0.7156, 0.625, 0.7125, 0.625, 0.7188, 0.625, 0.7094, 0.625, 0.7344, 0.625, 0.7312, 0.625, 0.7375, 0.625, 0.7281, 0.625, 0.7344, 0.625, 0.7344, 0.625, 0.7281, 0.625, 0.7281, 0.625, 0.7312, 0.625, 0.7344, 0.625, 0.7281, 0.625, 0.7375, 0.625, 0.7156, 0.625, 0.7156, 0.625, 0.7094, 0.625, 0.7094, 0.625, 0.7031, 0.625, 0.7031, 0.625, 0.7094, 0.625, 0.7094, 0.625, 0.7062, 0.625, 0.7031, 0.625, 0.7094, 0.625, 0.7, 0.625, 0.7125, 0.625, 0.7156, 0.625, 0.7094, 0.625, 0.7188, 0.625, 0.7156, 0.625, 0.7156, 0.625, 0.7094, 0.625, 0.7094, 0.625, 0.7031, 0.625, 0.7031, 0.625, 0.7094, 0.625, 0.7094, 0.625, 0.7062, 0.625, 0.7031, 0.625, 0.7094, 0.625, 0.7, 0.625, 0.7125, 0.625, 0.7156, 0.625, 0.7094, 0.625, 0.7188, 0.625, 0.7344, 0.625, 0.7344, 0.625, 0.7281, 0.625, 0.7281, 0.625, 0.7219, 0.625, 0.7219, 0.625, 0.7281, 0.625, 0.7281, 0.625, 0.725, 0.625, 0.7219, 0.625, 0.7281, 0.625, 0.7188, 0.625, 0.7312, 0.625, 0.7344, 0.625, 0.7281, 0.625, 0.7375, 0.625, 0.775, 0.625, 0.775, 0.625, 0.7812, 0.625, 0.7812, 0.625, 0.775, 0.625, 0.775, 0.625, 0.7812, 0.625, 0.7812, 0.625, 0.7656, 0.625, 0.7688, 0.625, 0.7625, 0.625, 0.7719, 0.625, 0.7844, 0.625, 0.7875, 0.625, 0.7812, 0.625, 0.7906, 0.625, 0.7875, 0.625, 0.7875, 0.625, 0.7812, 0.625, 0.7812, 0.625, 0.7875, 0.625, 0.7875, 0.625, 0.7812, 0.625, 0.7812, 0.625, 0.7781, 0.625, 0.775, 0.625, 0.7812, 0.625, 0.7719, 0.625, 0.7969, 0.625, 0.7937, 0.625, 0.8, 0.625, 0.7906, 0.625, 0.7969, 0.625, 0.7969, 0.625, 0.7906, 0.625, 0.7906, 0.625, 0.7844, 0.625, 0.7844, 0.625, 0.7906, 0.625, 0.7906, 0.625, 0.7875, 0.625, 0.7844, 0.625, 0.7906, 0.625, 0.7812, 0.625, 0.7937, 0.625, 0.7969, 0.625, 0.7906, 0.625, 0.8, 0.625, 0.7781, 0.625, 0.7781, 0.625, 0.7719, 0.625, 0.7719, 0.625, 0.7656, 0.625, 0.7656, 0.625, 0.7719, 0.625, 0.7719, 0.625, 0.7688, 0.625, 0.7656, 0.625, 0.7719, 0.625, 0.7625, 0.625, 0.775, 0.625, 0.7781, 0.625, 0.7719, 0.625, 0.7812, 0.625, 0.7781, 0.625, 0.7781, 0.625, 0.7719, 0.625, 0.7719, 0.625, 0.7656, 0.625, 0.7656, 0.625, 0.7719, 0.625, 0.7719, 0.625, 0.7688, 0.625, 0.7656, 0.625, 0.7719, 0.625, 0.7625, 0.625, 0.775, 0.625, 0.7781, 0.625, 0.7719, 0.625, 0.7812, 0.625, 0.7969, 0.625, 0.7969, 0.625, 0.7906, 0.625, 0.7906, 0.625, 0.7844, 0.625, 0.7844, 0.625, 0.7906, 0.625, 0.7906, 0.625, 0.7875, 0.625, 0.7844, 0.625, 0.7906, 0.625, 0.7812, 0.625, 0.7937, 0.625, 0.7969, 0.625, 0.7906, 0.625, 0.8, 0.625, 0.7656, 0.625, 0.7688, 0.625, 0.7625, 0.625, 0.7719, 0.625, 0.7937, 0.625, 0.7937, 0.625, 0.8, 0.625, 0.8, 0.625, 0.7031, 0.625, 0.7063, 0.625, 0.7, 0.625, 0.7094, 0.625, 0.7313, 0.625, 0.7312, 0.625, 0.7375, 0.625, 0.7375, 0.625, 0.7312, 0.625, 0.7312, 0.625, 0.7375, 0.625, 0.7375, 0.625, 0.7156, 0.625, 0.7125, 0.625, 0.7188, 0.625, 0.7094, 0.625, 0.7062, 0.625, 0.7062, 0.625, 0.7, 0.625, 0.7, 0.625, 0.7344, 0.625, 0.7313, 0.625, 0.7375, 0.625, 0.7281, 0.625, 0.7063, 0.625, 0.7062, 0.625, 0.7, 0.625, 0.7, 0.625, 0.7844, 0.625, 0.7875, 0.625, 0.7812, 0.625, 0.7906, 0.625, 0.7937, 0.625, 0.7937, 0.625, 0.8, 0.625, 0.8, 0.625, 0.7781, 0.625, 0.775, 0.625, 0.7812, 0.625, 0.7719, 0.625, 0.7688, 0.625, 0.7688, 0.625, 0.7625, 0.625, 0.7625, 0.625, 0.7969, 0.625, 0.7937, 0.625, 0.8, 0.625, 0.7906, 0.625, 0.7688, 0.625, 0.7688, 0.625, 0.7625, 0.625, 0.7625, 0.625, 0.7344, 0.625, 0.7312, 0.625, 0.7313, 0.625, 0.7344, 0.625, 0.7969, 0.625, 0.7937, 0.625, 0.7937, 0.625, 0.7969, 0.625, 0.7156, 0.625, 0.7125, 0.625, 0.7125, 0.625, 0.7156, 0.625, 0.7156, 0.625, 0.7125, 0.625, 0.7125, 0.625, 0.7156, 0.625, 0.7344, 0.625, 0.7312, 0.625, 0.7312, 0.625, 0.7344, 0.625, 0.7063, 0.625, 0.7031, 0.625, 0.7031, 0.625, 0.7062, 0.625, 0.7062, 0.625, 0.7031, 0.625, 0.7031, 0.625, 0.7062, 0.625, 0.725, 0.625, 0.7219, 0.625, 0.7219, 0.625, 0.725, 0.625, 0.7781, 0.625, 0.775, 0.625, 0.775, 0.625, 0.7781, 0.625, 0.7781, 0.625, 0.775, 0.625, 0.775, 0.625, 0.7781, 0.625, 0.7969, 0.625, 0.7937, 0.625, 0.7937, 0.625, 0.7969, 0.625, 0.7875, 0.625, 0.7844, 0.625, 0.7844, 0.625, 0.7875, 0.625, 0.7688, 0.625, 0.7656, 0.625, 0.7656, 0.625, 0.7688, 0.625, 0.7688, 0.625, 0.7656, 0.625, 0.7656, 0.625, 0.7688, 0.625, 0.7875, 0.625, 0.7844, 0.625, 0.7844, 0.625, 0.7875, 0.625, 0.7062, 0.625, 0.7063, 0.625, 0.7063, 0.625, 0.7062, 0.625, 0.775, 0.625, 0.7781, 0.625, 0.7781, 0.625, 0.775, 0.625, 0.7125, 0.625, 0.7125, 0.625, 0.7125, 0.625, 0.7125, 0.625, 0.7875, 0.625, 0.7844, 0.625, 0.7844, 0.625, 0.7875, 0.625, 0.7937, 0.625, 0.7969, 0.625, 0.7969, 0.625, 0.7937, 0.625, 0.7062, 0.625, 0.7031, 0.625, 0.7031, 0.625, 0.7062, 0.625, 0.7937, 0.625, 0.7937, 0.625, 0.7937, 0.625, 0.7937, 0.625, 0.7969, 0.625, 0.7969, 0.625, 0.7969, 0.625, 0.7969, 0.625, 0.725, 0.625, 0.7219, 0.625, 0.7219, 0.625, 0.725, 0.625, 0.775, 0.625, 0.7781, 0.625, 0.7781, 0.625, 0.775, 0.625, 0.7844, 0.625, 0.7844, 0.625, 0.7844, 0.625, 0.7844, 0.625, 0.725, 0.625, 0.725, 0.625, 0.725, 0.625, 0.725, 0.625, 0.7688, 0.625, 0.7688, 0.625, 0.7688, 0.625, 0.7688, 0.625, 0.7844, 0.625, 0.7875, 0.625, 0.7875, 0.625, 0.7844, 0.625, 0.7125, 0.625, 0.7156, 0.625, 0.7156, 0.625, 0.7125, 0.625, 0.7937, 0.625, 0.7969, 0.625, 0.7969, 0.625, 0.7937, 0.625, 0.7969, 0.625, 0.7937, 0.625, 0.7937, 0.625, 0.7969, 0.625, 0.7312, 0.625, 0.7344, 0.625, 0.7344, 0.625, 0.7312, 0.625, 0.7688, 0.625, 0.7688, 0.625, 0.7688, 0.625, 0.7688, 0.625, 0.7781, 0.625, 0.7781, 0.625, 0.7781, 0.625, 0.7781, 0.625, 0.7344, 0.625, 0.7344, 0.625, 0.7344, 0.625, 0.7344, 0.625, 0.7656, 0.625, 0.7656, 0.625, 0.7656, 0.625, 0.7656, 0.625, 0.7344, 0.625, 0.7312, 0.625, 0.7312, 0.625, 0.7344, 0.625, 0.7656, 0.625, 0.7688, 0.625, 0.7688, 0.625, 0.7656, 0.625, 0.7156, 0.625, 0.7156, 0.625, 0.7156, 0.625, 0.7156, 0.625, 0.7781, 0.625, 0.775, 0.625, 0.775, 0.625, 0.7781, 0.625, 0.7031, 0.625, 0.7031, 0.625, 0.7031, 0.625, 0.7031, 0.625, 0.7781, 0.625, 0.7781, 0.625, 0.7781, 0.625, 0.7781, 0.625, 0.7031, 0.625, 0.7062, 0.625, 0.7062, 0.625, 0.7031, 0.625, 0.7656, 0.625, 0.7656, 0.625, 0.7656, 0.625, 0.7656, 0.625, 0.7156, 0.625, 0.7125, 0.625, 0.7125, 0.625, 0.7156, 0.625, 0.7656, 0.625, 0.7688, 0.625, 0.7688, 0.625, 0.7656, 0.625, 0.7156, 0.625, 0.7156, 0.625, 0.7156, 0.625, 0.7156, 0.625, 0.7781, 0.625, 0.775, 0.625, 0.775, 0.625, 0.7781, 0.625, 0.7031, 0.625, 0.7031, 0.625, 0.7031, 0.625, 0.7031, 0.625, 0.7969, 0.625, 0.7969, 0.625, 0.7969, 0.625, 0.7969, 0.625, 0.7031, 0.625, 0.7062, 0.625, 0.7062, 0.625, 0.7031, 0.625, 0.7844, 0.625, 0.7844, 0.625, 0.7844, 0.625, 0.7844, 0.625, 0.7156, 0.625, 0.7125, 0.625, 0.7125, 0.625, 0.7156, 0.625, 0.7844, 0.625, 0.7875, 0.625, 0.7875, 0.625, 0.7844, 0.625, 0.7344, 0.625, 0.7344, 0.625, 0.7344, 0.625, 0.7344, 0.625, 0.7969, 0.625, 0.7937, 0.625, 0.7937, 0.625, 0.7969, 0.625, 0.7219, 0.625, 0.7219, 0.625, 0.7219, 0.625, 0.7219, 0.625, 0.7688, 0.625, 0.7656, 0.625, 0.7656, 0.625, 0.7688, 0.625, 0.7219, 0.625, 0.725, 0.625, 0.725, 0.625, 0.7219, 0.625, 0.725, 0.625, 0.725, 0.625, 0.7188, 0.625, 0.7188, 0.625, 0.7219, 0.625, 0.7219, 0.625, 0.7281, 0.625, 0.7281, 0.625, 0.725, 0.625, 0.7219, 0.625, 0.7281, 0.625, 0.7188, 0.625, 0.7219, 0.625, 0.725, 0.625, 0.7188, 0.625, 0.7281, 0.625, 0.725, 0.625, 0.7219, 0.625, 0.7219, 0.625, 0.725, 0.625, 0.7219, 0.625, 0.7219, 0.625, 0.7219, 0.625, 0.7219, 0.625, 0.7219, 0.625, 0.725, 0.625, 0.725, 0.625, 0.7219, 0.625, 0.725, 0.625, 0.725, 0.625, 0.725, 0.625, 0.725, 0.625, 0.6875, 0.625, 0.75, 0.625, 0.75, 0.625, 0.6875, 0.625, 0.75, 0.625, 0.75, 0.5312, 0.75, 0.5312, 0.75, 0.625, 0.75, 0.5312, 0.6875, 0.5312, 0.6875, 0.5312, 0.75, 0.5312, 0.6875, 0.5312, 0.6875, 0.625, 0.6875, 0.625, 0.6875, 0.5312, 0.625, 0.625, 0.625, 0.625, 0.625, 0.625, 0.625, 0.625, 0.625, 0.625, 0.625, 0.625, 0.625, 0.625, 0.625, 0.625, 0.625, 0.625, 0.625, 0.625, 0.625, 0.625, 0.625, 0.625, 0.625, 0.625, 0.625, 0.625, 0.625, 0.625, 0.625, 0.625, 0.625, 0.625, 0.625, 0.625, 0.625, 0.625, 0.625, 0.625, 0.625, 0.625, 0.625, 0.625, 0.625, 0.625, 0.625, 0.625, 0.625, 0.625, 0.625, 0.625, 0.625, 0.625, 0.625, 0.625, 0.625, 0.625, 0.625, 0.625, 0.625, 0.625, 0.625, 0.625, 0.625, 0.625, 0.625, 0.625, 0.625, 0.625, 0.625, 0.625, 0.625, 0.625, 0.625, 0.625, 0.625, 0.625, 0.625, 0.625, 0.625, 0.625, 0.625, 0.625, 0.625, 0.625, 0.625, 0.625, 0.625, 0.625, 0.625, 0.625, 0.625, 0.625, 0.625, 0.625, 0.625, 0.625, 0.625, 0.625, 0.625, 0.625, 0.625, 0.625, 0.4375, 0.625, 0.625, 0.625, 0.625, 0.625, 0.4375, 0.625, 0.4375, 0.625, 0.625, 0.625, 0.625, 0.625, 0.4375, 0.625, 0.625, 0.625, 0.625, 0.625, 0.625, 0.625, 0.625, 0.625, 0.625, 0.625, 0.625, 0.625, 0.625, 0.625, 0.625, 0.625, 0.625, 0.625, 0.625, 0.625, 0.625, 0.625, 0.625, 0.625, 0.625, 0.625, 0.625, 0.625, 0.625, 0.625, 0.625, 0.625, 0.625, 0.625, 0.625, 0.625, 0.625, 0.625, 0.625, 0.625, 0.625, 0.625, 0.625, 0.625, 0.625, 0.625, 0.625, 0.625, 0.625, 0.625, 0.625, 0.625, 0.625, 0.625, 0.625, 0.625, 0.625, 0.625, 0.625, 0.625, 0.625, 0.625, 0.625, 0.625, 0.625, 0.625, 0.625, 0.625, 0.625, 0.625, 0.625, 0.625, 0.625, 0.625, 0.625, 0.625, 0.625, 0.625, 0.625, 0.625, 0.625, 0.625, 0.625, 0.625, 0.625, 0.625, 0.625, 0.625, 0.625, 0.625, 0.625, 0.625, 0.625, 0.625, 0.625, 0.625, 0.625, 0.625, 0.625, 0.625, 0.625, 0.625, 0.625, 0.625, 0.625, 0.625, 0.625, 0.625, 0.625, 0.625, 0.625, 0.625, 0.625, 0.625, 0.625, 0.625, 0.625, 0.625, 0.625, 0.625])
me_cube.materials.append(mat_material)
me_cube.use_remesh_preserve_volume = False
me_cube.use_remesh_preserve_attributes = False
me_cube.use_mirror_vertex_groups = False
me_cube.update()

# ---- objects
ob_pyrimid = bpy.data.objects.new('Pyrimid', me_cube)
ob_light = bpy.data.objects.new('Light', light_light)
ob_camera = bpy.data.objects.new('Camera', cam_camera)

# ---- transforms, parenting, visibility, modifiers, constraints
ob_pyrimid.location = (0.0, 0.0, 0.0)
ob_pyrimid.lock_rotations_4d = False
ob_pyrimid.empty_display_type = 'ARROWS'
ob_pyrimid.lineart.crease_threshold = 0.0
ob_light.location = (0.0, 0.0, 14.0)
ob_light.lock_rotations_4d = False
ob_light.empty_display_type = 'ARROWS'
ob_light.color = (0.0, 0.0, 0.0, 0.0)
ob_light.lineart.crease_threshold = 0.0
ob_camera.location = (28.22, 7.438, 6.046)
ob_camera.rotation_euler = (1.557, -3.456e-05, 1.781)
ob_camera.lock_rotations_4d = False
ob_camera.empty_display_type = 'ARROWS'
ob_camera.color = (0.0, 0.0, 0.0, 0.0)
ob_camera.display_type = 'WIRE'
ob_camera.lineart.crease_threshold = 0.0

# ---- collection membership
col_collection.objects.link(ob_pyrimid)
col_collection.objects.link(ob_light)
col_collection.objects.link(ob_camera)

# ---- scene / render settings (as saved in the file)
scene.camera = ob_camera
scene.frame_start = 1; scene.frame_end = 250; scene.frame_set(1)
scene.render.engine = 'BLENDER_EEVEE_NEXT'
scene.cycles.use_denoising = False
scene.cycles.samples = 128
scene.cycles.sampling_pattern = 'TABULATED_SOBOL'
scene.cycles.use_adaptive_sampling = False
scene.cycles.use_light_tree = False
scene.view_settings.view_transform = 'Filmic'
bpy.context.view_layer.update()
